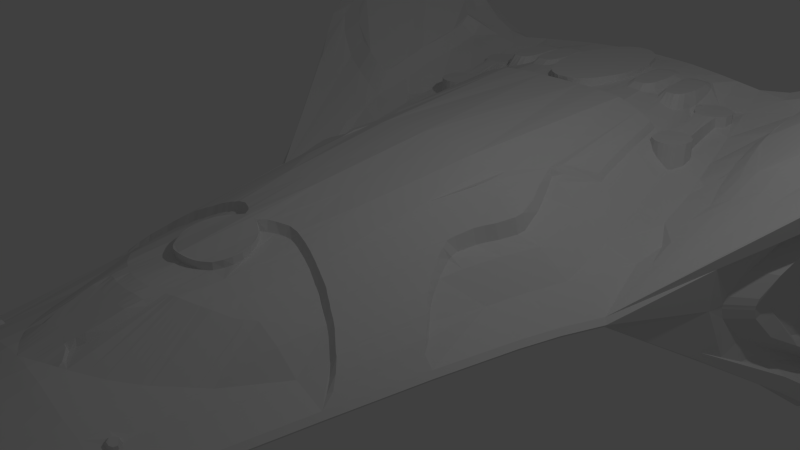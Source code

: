# Source: zephyr_top_down.blend  (saved by Blender 2.70.0; exported with 4.5.12 LTS)
import bpy
from mathutils import Matrix  # noqa: F401  (used for matrix-valued properties, if any)

bpy.ops.wm.read_factory_settings(use_empty=True)
scene = bpy.context.scene
scene.name = 'Scene'

# ---- collections
col_collection_1 = bpy.data.collections.new('Collection 1'); scene.collection.children.link(col_collection_1)

# ---- world
world_world = bpy.data.worlds.new('World'); scene.world = world_world
world_world.color = (0.05088, 0.05088, 0.05088)
world_world.use_sun_shadow = False
world_world.sun_shadow_jitter_overblur = 0.0
world_world.cycles.sampling_method = 'MANUAL'
world_world.cycles.sample_map_resolution = 256

# ---- cameras
cam_camera = bpy.data.cameras.new('Camera')
cam_camera.clip_end = 100.0
cam_camera.lens = 35.0
cam_camera.sensor_width = 32.0
cam_camera.sensor_height = 18.0
cam_camera.ortho_scale = 7.314
cam_camera.dof.focus_distance = 0.0
cam_camera.dof.aperture_fstop = 128.0

# ---- lights
light_lamp = bpy.data.lights.new('Lamp', 'POINT')
light_lamp.transmission_factor = 0.0
light_lamp.cutoff_distance = 30.0
light_lamp.energy = 100.0
light_lamp.shadow_buffer_clip_start = 1.001
light_lamp.shadow_soft_size = 0.1
light_lamp.shadow_maximum_resolution = 0.006
light_lamp.use_absolute_resolution = True
light_lamp.cycles.use_multiple_importance_sampling = False

# ---- meshes
me_cube = bpy.data.meshes.new('Cube')
me_cube.from_pydata([(-0.065, -10.25, -0.065), (-2.159, 1.584, -1.433), (0.0, 1.937, -1.522), (0.0, -10.25, -0.065), (-0.065, -10.25, 0.065), (-2.159, 1.584, 1.406), (0.0, 1.937, 1.495), (0.0, -10.25, 0.065), (-3.0, -3.219, 0.06619), (-3.0, -3.219, -0.06597), (0.0, -3.219, -1.33), (-1.22, -9.725, -0.06507), (0.0, -9.725, 0.3157), (-1.22, -9.725, 0.06509), (0.0, -9.725, -0.3356), (-1.401, -9.452, -0.06511), (0.0, -9.452, 0.393), (-1.401, -9.452, 0.06513), (0.0, -9.452, -0.4134), (-1.328, -9.589, -0.06509), (0.0, -9.589, 0.3586), (-1.328, -9.589, 0.06511), (0.0, -9.589, -0.3782), (-0.9229, -9.988, -0.06504), (0.0, -9.988, 0.2233), (-0.9229, -9.988, 0.06504), (0.0, -9.988, -0.2406), (-1.096, -9.856, -0.06505), (0.0, -9.856, 0.2752), (-1.096, -9.856, 0.06507), (0.0, -9.856, -0.2901), (-0.6892, -10.12, -0.06502), (0.0, -10.12, 0.157), (-0.6892, -10.12, 0.06502), (0.0, -10.12, -0.1801), (-0.5155, -10.18, -0.06501), (0.0, -10.18, 0.1185), (-0.5155, -10.18, 0.06501), (0.0, -10.18, -0.1339), (-0.3966, -10.22, -0.065), (0.0, -10.22, 0.0939), (-0.3966, -10.22, 0.06501), (0.0, -10.22, -0.1009), (-2.094, -6.526, -0.06551), (-2.094, -6.526, 0.06563), (0.0, -6.526, -0.9465), (-1.684, -8.49, -0.06524), (0.0, -8.49, 0.6064), (-1.684, -8.49, 0.0653), (0.0, -8.49, -0.6301), (-2.361, -5.31, -0.06568), (-2.361, -5.31, 0.06583), (0.0, -5.31, -1.104), (-2.624, -4.264, -0.06583), (-2.624, -4.264, 0.06601), (0.0, -4.264, -1.224), (-2.787, -3.742, -0.0659), (-2.787, -3.742, 0.0661), (0.0, -3.742, -1.275), (-4.582, 2.061, -2.665), (-4.656, 2.035, 2.643), (-2.159, 1.903, -1.257), (0.0, 2.268, -1.246), (-4.828, 2.276, -2.667), (-2.159, 1.903, 1.256), (0.0, 2.268, 1.26), (-4.837, 2.256, 2.637), (-2.159, 1.903, 1.095), (0.0, 2.268, 1.094), (-4.831, 2.252, 2.449), (-2.159, 1.903, -1.065), (0.0, 2.268, -1.065), (-2.947, 2.072, -1.07), (-0.065, -10.3, 0.002626), (-2.159, 1.903, 0.01496), (0.0, 2.268, 0.0142), (0.0, -10.3, 0.002626), (-3.05, -3.269, 0.002778), (-1.27, -9.775, 0.002637), (-1.451, -9.502, 0.002643), (-1.378, -9.639, 0.00264), (-0.9729, -10.04, 0.002631), (-1.146, -9.906, 0.002634), (-0.7392, -10.17, 0.002628), (-0.5655, -10.23, 0.002627), (-0.4466, -10.27, 0.002626), (-2.144, -6.576, 0.002706), (-1.734, -8.54, 0.002664), (-2.411, -5.36, 0.002733), (-2.674, -4.314, 0.002756), (-2.837, -3.792, 0.002767), (-3.511, 2.19, 0.01702), (0.0, 2.268, -0.831), (-3.53, 2.193, -0.844), (-2.159, 1.903, 0.2471), (0.0, 2.268, 0.2462), (-2.993, 2.084, 0.2528), (-2.159, 1.903, -0.6771), (-2.159, 1.903, -0.4464), (-2.159, 1.903, -0.2157), (-3.581, 2.205, -0.7657), (-3.624, 2.208, -0.6875), (-3.65, 2.208, -0.6092), (-3.671, 2.211, -0.5309), (-3.689, 2.214, -0.4526), (-3.68, 2.214, -0.3744), (-3.668, 2.208, -0.2961), (-3.651, 2.208, -0.2178), (-3.622, 2.202, -0.1395), (-3.575, 2.199, -0.06126), (-3.173, 2.125, 0.1742), (-3.353, 2.16, 0.0956), (-2.159, 1.903, -0.9091), (-3.438, 2.175, -0.9193), (-3.32, 2.149, -0.9946), (-1.766, 1.667, 1.436), (-1.766, 1.667, -1.449), (-0.05317, -10.25, 0.065), (-0.05317, -10.25, -0.065), (-2.454, -3.219, -0.3166), (-2.454, -3.219, 0.2962), (-0.9979, -9.725, -0.1207), (-0.9979, -9.725, 0.1125), (-1.146, -9.452, -0.1362), (-1.146, -9.452, 0.1273), (-1.086, -9.589, -0.1309), (-1.086, -9.589, 0.1202), (-0.7549, -9.988, -0.1035), (-0.7549, -9.988, 0.09548), (-0.8966, -9.856, -0.1095), (-0.8966, -9.856, 0.1047), (-0.5638, -10.12, -0.09759), (-0.5638, -10.12, 0.08333), (-0.4217, -10.18, -0.08126), (-0.4217, -10.18, 0.07552), (-0.3245, -10.22, -0.07154), (-0.3245, -10.22, 0.07068), (-1.713, -6.526, -0.2755), (-1.713, -6.526, 0.226), (-1.378, -8.49, -0.1978), (-1.378, -8.49, 0.1663), (-1.931, -5.31, -0.3078), (-2.147, -4.264, -0.315), (-2.147, -4.264, 0.2762), (-2.28, -3.742, -0.3173), (-2.28, -3.742, 0.2867), (-1.766, 1.996, -1.255), (-1.766, 1.996, 1.257), (-1.766, 1.996, 1.095), (-1.766, 1.996, -1.065), (-1.766, 1.996, 0.01482), (-0.05317, -10.3, 0.002626), (-1.766, 1.996, -0.8309), (-1.766, 1.996, 0.247), (-1.965, 1.947, -0.06206), (-2.043, 1.926, -0.139), (-2.096, 1.915, -0.2158), (-2.133, 1.907, -0.2927), (-2.139, 1.904, -0.3696), (-2.142, 1.904, -0.4465), (-2.137, 1.907, -0.5234), (-2.1, 1.914, -0.6003), (-2.049, 1.926, -0.6772), (-1.971, 1.946, -0.7541), (-2.159, 1.903, -1.161), (0.0, 2.268, -1.155), (-4.828, 2.274, -2.448), (-1.766, 1.996, -1.16), (-2.261, 1.0, 1.227), (0.0, 1.31, -1.498), (-2.261, 1.0, -1.267), (-4.767, 1.419, 2.672), (-4.767, 1.419, -2.658), (-4.983, 1.608, -2.669), (-4.983, 1.608, 2.677), (-4.983, 1.608, 2.458), (-4.213, 1.601, -1.309), (-3.915, 1.602, 0.04687), (-3.938, 1.6, 0.3959), (-3.919, 1.601, -0.2462), (-3.95, 1.599, -0.4931), (-4.012, 1.598, -0.7726), (-4.097, 1.601, -1.04), (-1.849, 1.057, -1.32), (-1.849, 1.057, 1.214), (-4.983, 1.606, -2.466), (-4.978, 0.1843, -2.271), (-4.978, 0.1843, 2.265), (-4.978, 0.1843, 1.968), (-2.028, -0.2043, -1.036), (-4.978, 0.1834, -1.983), (-2.479, -0.2441, 0.8849), (0.0, -0.02562, -1.449), (-2.479, -0.2441, -0.9128), (-4.716, 0.0513, 2.218), (-4.716, 0.0513, -2.205), (-4.845, -0.5908, -1.773), (-4.845, -0.5908, 1.751), (-4.845, -0.5908, 1.502), (-2.125, -0.8909, -0.8705), (-2.125, -0.8909, 0.7165), (-4.845, -0.5915, -1.508), (-2.598, -0.9216, 0.6984), (0.0, -0.7529, -1.422), (-2.598, -0.9216, -0.7199), (-4.645, -0.4841, 1.754), (-4.645, -0.4841, -1.777), (-4.347, -1.302, -1.256), (-4.34, -1.309, 1.238), (-4.34, -1.309, 0.9953), (-2.215, -1.527, -0.7167), (-2.215, -1.527, 0.5275), (-4.347, -1.302, -1.019), (-2.651, -1.544, 0.5256), (0.0, -1.427, -1.397), (-2.708, -1.55, -0.5411), (-4.255, -1.384, 1.198), (-4.261, -1.377, -1.2), (-1.472, 1.744, 1.451), (-1.177, 1.811, 1.464), (-0.8829, 1.866, 1.479), (-0.5886, 1.907, 1.483), (-0.2943, 1.934, 1.489), (-0.04431, -10.25, -0.065), (-0.03545, -10.25, -0.065), (-0.02659, -10.25, -0.065), (-0.01772, -10.25, -0.065), (-0.008862, -10.25, -0.065), (-2.045, -3.219, -0.7056), (-1.636, -3.219, -0.9576), (-1.227, -3.219, -1.169), (-0.818, -3.219, -1.278), (-0.409, -3.219, -1.34), (-0.8316, -9.725, -0.1869), (-0.6653, -9.725, -0.2328), (-0.499, -9.725, -0.2801), (-0.3326, -9.725, -0.3251), (-0.1663, -9.725, -0.3323), (-0.9548, -9.452, -0.2154), (-0.7638, -9.452, -0.2699), (-0.5729, -9.452, -0.3278), (-0.3819, -9.452, -0.3915), (-0.191, -9.452, -0.4117), (-0.9053, -9.589, -0.2006), (-0.7242, -9.589, -0.2504), (-0.5432, -9.589, -0.3053), (-0.3621, -9.589, -0.3684), (-0.1811, -9.589, -0.3753), (-0.6291, -9.988, -0.1461), (-0.5033, -9.988, -0.1723), (-0.3775, -9.988, -0.2059), (-0.2516, -9.988, -0.2246), (-0.1258, -9.988, -0.2354), (-0.7471, -9.856, -0.17), (-0.5977, -9.856, -0.2038), (-0.4483, -9.856, -0.2442), (-0.2989, -9.856, -0.2754), (-0.1494, -9.856, -0.2862), (-0.4698, -10.12, -0.1239), (-0.3758, -10.12, -0.1382), (-0.2819, -10.12, -0.1495), (-0.1879, -10.12, -0.1594), (-0.09396, -10.12, -0.1735), (-0.3514, -10.18, -0.09755), (-0.2811, -10.18, -0.1109), (-0.2108, -10.18, -0.1152), (-0.1406, -10.18, -0.1225), (-0.07028, -10.18, -0.1292), (-0.2704, -10.22, -0.08391), (-0.2163, -10.22, -0.08881), (-0.1622, -10.22, -0.09221), (-0.1082, -10.22, -0.09411), (-0.05408, -10.22, -0.09602), (-1.428, -6.526, -0.4621), (-1.142, -6.526, -0.6222), (-0.8566, -6.526, -0.7531), (-0.571, -6.526, -0.861), (-0.2855, -6.526, -0.9457), (-1.148, -8.49, -0.3101), (-0.9184, -8.49, -0.41), (-0.6888, -8.49, -0.5134), (-0.4592, -8.49, -0.5916), (-0.2296, -8.49, -0.6293), (-1.609, -5.31, -0.5812), (-1.287, -5.31, -0.7549), (-0.9656, -5.31, -0.9037), (-0.6437, -5.31, -1.025), (-0.3219, -5.31, -1.103), (-1.789, -4.264, -0.6676), (-1.431, -4.264, -0.8743), (-1.073, -4.264, -1.036), (-0.7155, -4.264, -1.141), (-0.3578, -4.264, -1.216), (-1.9, -3.742, -0.6849), (-1.52, -3.742, -0.8824), (-1.14, -3.742, -1.068), (-0.76, -3.742, -1.182), (-0.38, -3.742, -1.27), (-0.04431, -10.3, 0.002626), (-0.03545, -10.3, 0.002626), (-0.02659, -10.3, 0.002626), (-0.01772, -10.3, 0.002626), (-0.008862, -10.3, 0.002626), (-1.472, 1.744, -1.461), (-1.177, 1.811, -1.473), (-0.8829, 1.866, -1.485), (-0.5886, 1.907, -1.498), (-0.2943, 1.934, -1.51), (-0.04431, -10.25, 0.065), (-0.03545, -10.25, 0.065), (-0.02659, -10.25, 0.065), (-0.01772, -10.25, 0.065), (-0.008862, -10.25, 0.065), (-2.045, -3.219, 0.5881), (-0.8316, -9.725, 0.1728), (-0.6653, -9.725, 0.2085), (-0.499, -9.725, 0.2475), (-0.3326, -9.725, 0.2827), (-0.1663, -9.725, 0.3129), (-0.9548, -9.452, 0.1973), (-0.7638, -9.452, 0.2505), (-0.5729, -9.452, 0.2964), (-0.3819, -9.452, 0.3515), (-0.191, -9.452, 0.3903), (-0.9053, -9.589, 0.1808), (-0.7242, -9.589, 0.23), (-0.5432, -9.589, 0.2709), (-0.3621, -9.589, 0.3196), (-0.1811, -9.589, 0.3495), (-0.6291, -9.988, 0.1424), (-0.5033, -9.988, 0.1677), (-0.3775, -9.988, 0.1873), (-0.2516, -9.988, 0.2072), (-0.1258, -9.988, 0.2171), (-0.7471, -9.856, 0.1544), (-0.5977, -9.856, 0.1838), (-0.4483, -9.856, 0.2165), (-0.2989, -9.856, 0.2466), (-0.1494, -9.856, 0.2685), (-0.4698, -10.12, 0.1103), (-0.3758, -10.12, 0.1267), (-0.2819, -10.12, 0.135), (-0.1879, -10.12, 0.1486), (-0.09396, -10.12, 0.1519), (-0.3514, -10.18, 0.0834), (-0.2811, -10.18, 0.09127), (-0.2108, -10.18, 0.09915), (-0.1406, -10.18, 0.107), (-0.07028, -10.18, 0.1149), (-0.2704, -10.22, 0.07837), (-0.2163, -10.22, 0.0831), (-0.1622, -10.22, 0.08562), (-0.1082, -10.22, 0.08876), (-0.05408, -10.22, 0.09298), (-1.428, -6.526, 0.4777), (-1.142, -6.526, 0.639), (-0.8566, -6.526, 0.7897), (-0.571, -6.526, 0.8789), (-1.148, -8.467, 0.2779), (-0.9184, -8.49, 0.3843), (-0.6888, -8.49, 0.4718), (-0.4592, -8.49, 0.5549), (-0.2296, -8.49, 0.5965), (-1.789, -4.264, 0.5993), (-1.9, -3.742, 0.6005), (-1.472, 2.066, -1.253), (-1.177, 2.132, -1.252), (-0.8829, 2.19, -1.25), (-0.5886, 2.23, -1.249), (-0.2943, 2.259, -1.247), (-1.472, 2.066, 1.257), (-1.177, 2.132, 1.258), (-0.8829, 2.19, 1.258), (-0.5886, 2.23, 1.259), (-0.2943, 2.259, 1.259), (-1.472, 2.066, 1.095), (-1.177, 2.132, 1.095), (-0.8829, 2.19, 1.094), (-0.5886, 2.23, 1.094), (-0.2943, 2.259, 1.094), (-1.472, 2.066, -1.065), (-1.177, 2.132, -1.065), (-0.8829, 2.19, -1.065), (-0.5886, 2.23, -1.065), (-0.2943, 2.259, -1.065), (-1.472, 2.066, 0.01472), (-1.177, 2.132, 0.01462), (-0.8829, 2.19, 0.01451), (-0.5886, 2.23, 0.01441), (-0.2943, 2.259, 0.0143), (-1.472, 2.066, -0.831), (-1.177, 2.132, -0.831), (-0.8829, 2.19, -0.831), (-0.5886, 2.23, -0.831), (-0.2943, 2.259, -0.831), (-1.472, 2.066, 0.2468), (-1.177, 2.132, 0.2467), (-0.8829, 2.19, 0.2466), (-0.5886, 2.23, 0.2464), (-0.2943, 2.259, 0.2463), (-0.2943, 2.259, -1.156), (-0.5886, 2.23, -1.157), (-0.8829, 2.19, -1.158), (-1.177, 2.132, -1.159), (-1.472, 2.066, -1.159), (-1.541, 1.099, -1.413), (-1.233, 1.141, -1.451), (-0.9247, 1.183, -1.484), (-0.6165, 1.226, -1.492), (-0.3082, 1.268, -1.5), (-0.6165, 1.226, 1.494), (-1.546, 0.5738, 1.45), (-1.69, -0.1745, -1.186), (-1.352, -0.1448, -1.289), (-1.014, -0.115, -1.365), (-0.6759, -0.08519, -1.416), (-0.338, -0.05541, -1.449), (-0.338, -0.0531, 1.421), (-0.6759, -0.08519, 1.424), (-1.014, -0.115, 1.399), (-1.352, -0.1448, 1.273), (-1.69, -0.1745, 1.135), (-1.771, -0.8679, -1.075), (-1.417, -0.8449, -1.211), (-1.062, -0.8219, -1.307), (-0.7083, -0.7989, -1.384), (-0.3541, -0.7759, -1.423), (-1.771, -0.8679, 1.014), (-1.846, -1.511, -0.982), (-1.477, -1.494, -1.139), (-1.107, -1.477, -1.259), (-0.7383, -1.46, -1.348), (-0.3691, -1.444, -1.4), (-1.846, -1.511, 0.8406), (-4.178, 2.034, -2.46), (-3.774, 2.01, -2.07), (-3.37, 1.933, -1.811), (-2.966, 1.762, -1.633), (-2.563, 1.653, -1.491), (-4.178, 2.034, 2.457), (-3.774, 2.01, 2.048), (-3.37, 1.933, 1.76), (-2.966, 1.762, 1.582), (-2.563, 1.653, 1.443), (-2.603, 1.994, -1.344), (-3.048, 2.12, -1.516), (-3.493, 2.199, -1.724), (-3.938, 2.259, -2.012), (-4.383, 2.266, -2.432), (-2.603, 1.994, 1.333), (-3.048, 2.12, 1.495), (-3.493, 2.199, 1.695), (-3.938, 2.259, 2.005), (-4.383, 2.266, 2.437), (-2.603, 1.994, 1.163), (-3.048, 2.12, 1.313), (-3.493, 2.199, 1.503), (-3.938, 2.259, 1.803), (-4.383, 2.266, 2.224), (-2.29, 1.931, -1.066), (-2.421, 1.959, -1.067), (-2.553, 1.987, -1.068), (-2.684, 2.015, -1.068), (-2.816, 2.044, -1.069), (-2.298, 1.933, 0.2481), (-2.437, 1.963, 0.249), (-2.576, 1.993, 0.2499), (-2.715, 2.023, 0.2509), (-2.854, 2.053, 0.2518), (-2.603, 1.994, -1.228), (-3.048, 2.119, -1.379), (-3.493, 2.199, -1.566), (-3.938, 2.258, -1.834), (-4.383, 2.265, -2.234), (-2.679, 1.07, -1.407), (-3.096, 1.14, -1.615), (-3.514, 1.21, -1.836), (-3.932, 1.279, -2.077), (-4.35, 1.349, -2.355), (-2.982, 1.117, 1.38), (-2.87, -0.1948, -1.183), (-3.261, -0.1456, -1.435), (-3.653, -0.09638, -1.65), (-4.058, -0.01098, -1.886), (-4.435, 0.002074, -2.084), (-2.895, -0.1921, 1.137), (-2.953, -0.8836, -0.9242), (-3.308, -0.8456, -1.241), (-3.663, -0.8076, -1.475), (-4.018, -0.7696, -1.625), (-4.373, -0.7315, -1.752), (-2.953, -0.8836, 0.8843), (-4.373, -0.7315, 1.526), (-2.963, -1.522, -0.7585), (-3.219, -1.494, -0.8652), (-3.475, -1.467, -1.0), (-3.731, -1.439, -1.122), (-3.987, -1.411, -1.188), (-2.963, -1.522, 0.6607), (-3.219, -1.494, 0.7899), (-3.475, -1.467, 0.8942), (-3.731, -1.439, 0.9798), (-3.987, -1.411, 1.085), (-3.401, 2.111, 0.472), (-3.664, 2.138, 0.7258), (-4.004, 2.166, 1.127), (-4.216, 2.193, 1.4), (-4.442, 2.221, 1.736), (-4.726, 2.248, 2.155), (-4.713, 1.599, 2.265), (-4.016, 1.597, 0.7766), (-4.629, 0.1807, 1.835), (-4.456, -0.5831, 1.405), (-4.217, -0.5795, 1.234), (-4.173, -1.311, 0.9484), (-4.036, -1.313, 0.7806), (-4.552, 2.234, -2.151), (-4.186, 2.193, -1.792), (-3.783, 2.153, -1.472), (-3.433, 2.112, -1.26), (-4.847, 1.605, -2.24), (-4.593, 0.1825, -1.643), (-4.826, 0.1829, -1.848), (-4.316, -0.5926, -1.133), (-4.477, -0.5874, -1.256), (-4.698, -0.5901, -1.416), (-4.107, -1.299, -0.7303), (-4.174, -1.303, -0.8665), (-4.266, -1.303, -0.9637), (-3.691, -2.202, -0.6749), (-3.705, -2.206, 0.6847), (-3.705, -2.206, 0.5536), (-3.698, -2.201, 0.005403), (-2.327, -2.322, -0.5288), (-2.327, -2.322, 0.4189), (-3.691, -2.203, -0.5654), (-2.793, -2.334, 0.3098), (0.0, -2.269, -1.365), (-2.845, -2.334, -0.3179), (-3.66, -2.246, 0.6662), (-3.66, -2.242, -0.6675), (-1.939, -2.313, -0.8522), (-1.552, -2.304, -1.054), (-1.164, -2.295, -1.217), (-0.7758, -2.286, -1.315), (-0.3879, -2.278, -1.371), (-1.552, -2.304, 0.9759), (-1.939, -2.313, 0.722), (-2.981, -2.319, -0.4332), (-3.117, -2.304, -0.4898), (-3.253, -2.29, -0.5615), (-3.388, -2.275, -0.6258), (-3.524, -2.26, -0.6608), (-2.981, -2.319, 0.3814), (-3.117, -2.304, 0.45), (-3.253, -2.29, 0.5053), (-3.388, -2.275, 0.5506), (-3.524, -2.26, 0.6065), (-2.21, 1.292, 1.317), (-4.697, 1.762, 2.658), (-4.931, 1.954, 2.657), (-4.929, 1.951, 2.454), (-3.68, 1.922, 0.4367), (-1.808, 1.362, 1.325), (-0.6025, 1.566, 1.488), (-0.9038, 1.525, 1.479), (-1.205, 1.476, 1.445), (-1.506, 1.421, 1.411), (-2.621, 1.361, 1.412), (-3.013, 1.335, 1.552), (-3.778, 1.845, 0.6722), (-3.887, 1.87, 0.9163), (-4.11, 1.884, 1.264), (-4.304, 1.895, 1.566), (-4.507, 1.91, 1.89), (-4.72, 1.924, 2.21), (-4.941, -0.2154, -2.022), (-4.941, -0.2141, 2.008), (-4.941, -0.2141, 1.735), (-2.076, -0.5476, -0.9534), (-4.941, -0.2162, -1.746), (-2.538, -0.5829, 0.7916), (0.0, -0.4041, -1.435), (-2.538, -0.5829, -0.8164), (0.0, -0.3893, 1.412), (-4.681, -0.2164, 1.986), (-4.681, -0.2164, -1.991), (-1.73, -0.5212, -1.131), (-1.386, -0.5091, -1.248), (-1.039, -0.4829, -1.335), (-0.6928, -0.4566, -1.4), (-0.3464, -0.4304, -1.436), (-1.73, -0.5212, 1.074), (-2.911, -0.5392, 1.01), (-2.911, -0.5392, -1.054), (-3.284, -0.4956, -1.338), (-3.658, -0.452, -1.562), (-4.038, -0.3903, -1.755), (-4.404, -0.3647, -1.918), (-4.543, -0.2012, 1.62), (-4.535, -0.2025, -1.41), (-4.762, -0.2036, -1.632), (-5.025, 0.896, -2.47), (-5.024, 0.896, 2.471), (-5.024, 0.896, 2.213), (-1.939, 0.4261, -1.178), (-5.025, 0.8949, -2.225), (-2.37, 0.3781, 1.056), (0.0, 0.6422, -1.473), (-2.37, 0.3781, -1.09), (-4.742, 0.7352, 2.445), (-4.742, 0.7352, -2.432), (-1.616, 0.4621, -1.299), (-1.292, 0.4981, -1.37), (-0.9693, 0.5342, -1.425), (-0.6462, 0.5702, -1.454), (-0.3231, 0.6062, -1.475), (-0.6462, 0.5702, 1.459), (-1.599, 0.4767, 1.261), (-2.907, 0.4569, 1.258), (-2.774, 0.4376, -1.295), (-3.179, 0.4971, -1.525), (-3.583, 0.5566, -1.743), (-3.995, 0.6342, -1.981), (-4.392, 0.6757, -2.22), (-4.671, 0.89, 2.05), (-4.836, 0.8941, -2.022), (0.0, 1.623, -1.51), (-2.21, 1.292, -1.35), (-4.675, 1.74, -2.662), (-4.932, 1.95, -2.668), (-3.72, 1.903, -1.271), (-1.808, 1.362, -1.385), (-4.932, 1.949, -2.457), (-1.506, 1.421, -1.437), (-1.205, 1.476, -1.462), (-0.9038, 1.525, -1.485), (-0.6025, 1.566, -1.495), (-0.3013, 1.601, -1.505), (-2.621, 1.361, -1.449), (-3.031, 1.451, -1.624), (-3.442, 1.571, -1.823), (-3.853, 1.645, -2.073), (-4.264, 1.692, -2.407), (-4.699, 1.92, -2.217), (-4.412, 1.898, -1.89), (-4.13, 1.878, -1.612), (-3.892, 1.857, -1.405), (-3.844, 1.982, -0.6909), (-3.83, 1.987, -0.2684), (-3.836, 1.982, -0.4338), (-3.845, 1.977, -0.512), (-3.841, 1.979, -0.4729), (-3.777, 1.968, -1.082), (-3.831, 1.982, -0.3518), (-3.844, 1.973, -0.73), (-3.728, 1.926, -1.152), (-3.815, 1.987, -0.1736), (-3.81, 1.981, -0.9797), (-3.853, 1.984, -0.7692), (-3.831, 1.985, -0.8776), (-3.661, 1.951, 0.1361), (-3.686, 1.964, 0.02657), (-3.757, 1.986, -0.09314), (-3.663, 1.932, 0.2636), (0.0, -7.199, 0.9241), (-0.2688, -7.143, 0.8954), (-0.5419, -7.03, 0.8574), (-0.8281, -6.852, 0.7686), (-1.114, -6.752, 0.5952), (-1.335, -7.211, 0.2779), (-0.2305, -8.372, 0.6015), (-0.474, -8.221, 0.56), (-0.7305, -8.004, 0.4769), (-1.009, -7.691, 0.3883), (0.0, -8.477, 0.6118), (-1.463, -2.302, 1.018), (-1.174, 0.5091, 1.369), (-1.066, -6.654, 0.6555), (-0.9529, -7.765, 0.4085), (-0.1031, -9.179, 0.4608), (-0.1344, -7.184, 0.917), (-0.1152, -8.429, 0.6066), (-0.3624, -6.526, 0.9036), (-0.4052, 1.62, 1.481), (-0.4384, -7.077, 0.8704), (-0.3817, -8.278, 0.5757), (-0.5689, 0.5788, 1.456), (-0.4948, -7.05, 0.8679), (-0.3997, -8.267, 0.5726), (-0.5429, 1.237, 1.49), (-0.2408, -8.088, 0.6959), (0.0, -8.018, 0.7189), (-0.1129, -8.033, 0.7146), (-0.3835, -8.207, 0.5854), (-0.2464, -7.899, 0.7488), (-0.252, -7.71, 0.799), (-0.2576, -7.521, 0.8492), (-0.2632, -7.332, 0.8914), (0.0, -7.843, 0.7631), (0.0, -7.682, 0.8078), (0.0, -7.521, 0.8535), (0.0, -7.36, 0.8996), (-0.1172, -7.863, 0.7579), (-0.1215, -7.693, 0.8044), (-0.1258, -7.523, 0.8523), (-0.1301, -7.354, 0.8968), (-0.3873, -7.097, 0.8768), (-0.3362, -8.307, 0.5835), (-0.3372, -8.152, 0.5931), (-0.3143, -7.933, 0.6469), (-0.3512, -7.725, 0.7037), (-0.373, -7.517, 0.7606), (-0.3858, -7.308, 0.8174), (-0.2436, -7.994, 0.721), (-0.682, -6.943, 0.8139), (0.0, -7.936, 0.7378), (-0.115, -7.948, 0.7354), (-0.2817, -8.024, 0.6259), (0.0, -9.291, 0.447), (-0.1035, -9.222, 0.4452), (0.0, -9.061, 0.476), (-0.1021, -9.139, 0.4737), (-0.0672, -7.191, 0.9213), (-0.05762, -8.453, 0.6092), (-0.05643, -8.018, 0.7174), (-0.05858, -7.853, 0.7604), (-0.06074, -7.688, 0.8059), (-0.06289, -7.522, 0.8527), (-0.06504, -7.357, 0.8996), (-0.0575, -7.936, 0.7375), (-0.05068, -9.285, 0.4461), (-0.05207, -9.078, 0.4748), (-0.3424, -7.114, 0.8825), (-0.2961, -8.332, 0.5903), (-0.282, -8.097, 0.613), (-0.2885, -7.92, 0.7421), (-0.3136, -7.719, 0.7968), (-0.3292, -7.518, 0.8514), (-0.3393, -7.317, 0.8758), (-0.2625, -8.008, 0.7175), (-0.3781, -5.988, 0.9881), (-0.4288, -6.092, 0.9669), (-0.4616, -6.21, 0.9468), (-0.1531, -5.801, 1.025), (-0.2994, -5.888, 1.008), (0.0, -6.707, 0.941), (-0.2769, -6.604, 0.9074), (-0.1406, -6.671, 0.9242), (-0.07032, -6.695, 0.9326), (-0.3212, -6.564, 0.9034), (-0.4511, -6.331, 0.9298), (-0.4142, -6.419, 0.9116), (-1.182, -8.213, 0.2779), (-1.621, 1.088, 1.331), (-1.794, -0.1398, 1.069), (-1.749, -1.506, 0.9063), (-1.791, 0.4533, 1.11), (-1.257, -8.266, 0.2501), (-1.37, -8.28, 0.1798), (-1.423, -8.225, 0.1665), (-1.256, -8.217, 0.2505), (-1.381, -8.225, 0.1799), (-1.331, -8.316, 0.203), (-1.282, -8.316, 0.2263), (-1.306, -8.167, 0.2266), (-1.355, -8.167, 0.2032), (-0.6291, -5.635, 0.949), (-0.3031, -5.687, 1.011), (-1.796, -6.168, 0.2843), (-0.4158, -5.632, 0.9952), (-0.5747, -5.624, 0.9636), (-0.504, -5.614, 0.981), (-1.16, -5.795, 0.7073), (-1.509, -5.966, 0.5092), (-1.225, -5.817, 0.6726), (-0.9226, -5.707, 0.8253), (-0.353, -5.657, 1.003), (-1.587, -6.013, 0.4415), (-1.761, -6.146, 0.3047), (-1.642, -6.053, 0.4034), (-1.702, -6.099, 0.3536), (-2.012, -4.999, 0.339), (-1.739, -4.576, 0.5829), (-1.798, -4.71, 0.5356), (-1.979, -4.963, 0.3676), (-1.852, -4.797, 0.4762), (-1.909, -4.883, 0.427), (-1.804, -3.219, 0.7098), (-1.619, -4.264, 0.6902), (-1.676, -3.742, 0.7014), (-1.678, -0.8619, 1.051), (-1.64, -0.5143, 1.111), (-1.227, -6.978, 0.4375), (-1.273, -7.077, 0.3721), (-1.18, -7.441, 0.332), (-1.249, -7.339, 0.3092), (-1.376, -5.895, 0.5918), (-1.437, -5.927, 0.5548), (-1.621, -4.307, 0.6703), (-1.676, -4.437, 0.6288), (-2.178, -0.2176, 0.8832), (-2.136, -0.5507, 0.7968), (-2.082, 0.4101, 1.051), (-1.899, -6.268, 0.2072), (-1.998, -6.386, 0.1379), (-2.134, -5.132, 0.2561), (-2.233, -5.238, 0.1772), (-1.592, -4.134, 0.693), (-1.631, -3.872, 0.6986), (-1.807, -3.349, 0.7077), (-1.736, -3.606, 0.7035), (-1.577, -2.581, 0.8621), (-0.7286, -6.914, 0.7994), (-0.6413, -8.079, 0.5057), (-0.8644, -5.692, 0.8542), (-4.023, -1.758, 0.9614), (-4.023, -1.758, 0.7745), (-2.864, -1.926, 0.4177), (-3.957, -1.815, 0.932), (-1.536, -2.166, 1.034), (-2.972, -1.92, 0.5211), (-3.168, -1.899, 0.6199), (-3.364, -1.878, 0.6997), (-3.56, -1.857, 0.7652), (-3.756, -1.836, 0.8458), (-1.779, -1.677, 0.8473), (0.0, -0.2317, 1.417), (-0.3419, -0.2323, 1.417), (-0.6831, -0.2318, 1.412), (-1.023, -0.2355, 1.38), (-1.36, -0.2308, 1.258), (-1.7, -0.2562, 1.123), (-2.897, -0.2566, 1.113), (-1.609, -0.2319, 1.159), (-2.202, -0.2802, 0.867), (-0.91, 1.377, 1.479), (-1.22, 1.317, 1.442), (-1.512, 1.373, 1.405), (-1.188, 1.229, 1.45), (-0.4208, 1.584, 1.482), (-1.59, 1.25, 1.38), (-1.3, 1.383, 1.423), (-1.465, 1.39, 1.415), (-0.8019, 1.37, 1.482), (-0.8931, -6.798, 0.7377), (-0.7912, -7.939, 0.4582), (-0.9878, -5.731, 0.7924), (-0.9767, 1.373, 1.471), (-1.091, -5.77, 0.7376), (-1.16, 1.147, 1.442), (-1.105, 0.52, 1.403), (-0.9986, -6.71, 0.6876), (-0.8896, -7.833, 0.4279), (-1.044, -5.752, 0.766), (-1.049, 1.297, 1.464), (-1.102, 1.158, 1.458), (-0.9496, -6.751, 0.7109), (-0.8439, -7.882, 0.442), (-0.6353, -6.972, 0.8284), (-0.5576, -8.15, 0.5329), (-0.7347, -5.658, 0.9094), (-0.7243, 1.319, 1.486), (-0.979, 0.3027, 1.428), (-1.312, 0.3143, 1.329), (-2.893, 0.2959, 1.226), (-4.735, 0.5551, 2.385), (-1.233, 0.366, 1.352), (-0.5364, 0.4106, 1.446), (-1.48, 0.3108, 1.273), (-1.553, 0.3697, 1.25), (-2.074, 0.192, 0.9813), (-0.8737, 0.3, 1.436), (-1.019, 0.3268, 1.407), (-1.072, 0.4124, 1.389), (-0.7774, 0.3029, 1.443), (-1.861, 0.9648, 1.131), (-4.755, 1.077, 2.559), (-2.936, 0.7924, 1.319), (-1.147, 0.8306, 1.404), (-0.5809, 0.9041, 1.473), (-1.645, 0.7704, 1.266), (-1.79, 0.9277, 1.152), (-1.684, 0.6836, 1.228), (-1.719, 0.8559, 1.19), (-1.997, 0.9745, 1.134), (-2.15, 0.8861, 1.138), (-1.128, 0.835, 1.43), (-0.6807, 1.22, 1.491), (-0.6563, 0.5668, 1.456), (-0.5886, -7.001, 0.8429), (-0.5158, -8.185, 0.5464), (-0.6795, -5.643, 0.9253), (-0.7167, 1.316, 1.487), (-0.7107, 0.3778, 1.446), (-0.6393, 0.8967, 1.473), (-1.158, 0.6706, 1.386), (-0.5822, 0.7407, 1.465), (-1.624, 0.6166, 1.233), (-1.782, 0.5036, 1.165), (-2.096, 0.4969, 1.093), (-2.191, 0.618, 1.096), (-1.116, 0.6775, 1.417), (-4.748, 0.9062, 2.502), (-2.913, 0.6288, 1.289), (-0.6478, 0.7317, 1.464), (-1.152, 0.7506, 1.395), (-0.5843, 0.8221, 1.469), (-1.634, 0.6935, 1.249), (-1.711, 0.5863, 1.21), (-2.21, 0.7445, 1.117), (-1.122, 0.7562, 1.424), (-5.009, 1.163, 2.548), (-2.918, 0.7079, 1.304), (-0.6436, 0.8142, 1.469), (-2.893, -0.09937, 1.153), (-4.72, 0.1426, 2.248), (-0.3728, 0.004078, 1.425), (-0.3864, 0.02845, 1.426), (-0.3659, -0.006773, 1.424), (-0.3536, -0.02449, 1.424), (-2.096, -0.1363, 0.9055), (-2.886, 0.09138, 1.19), (-1.821, 0.2031, 1.078), (-1.313, -7.159, 0.3162), (-1.31, -7.251, 0.2894), (-1.487, -5.954, 0.5224), (-1.715, -4.536, 0.6004), (-1.744, -0.8662, 1.025), (-1.498, 1.378, 1.408), (-2.923, -0.6329, 0.9761), (-2.082, -0.5874, 0.7769), (-2.721, -0.7602, 0.7663), (-4.671, -0.2892, 1.923), (-1.827, -0.596, 0.9855), (-2.044, -0.6047, 0.8104), (-1.907, -0.6234, 0.9272), (-1.977, -0.6226, 0.8688), (-2.202, -0.4314, 0.8286), (-4.694, -0.1178, 2.071), (-2.896, -0.4124, 1.057), (0.0, -0.2185, 1.418), (-0.166, -0.1968, 1.417), (-0.08551, -0.2229, 1.418), (-0.2016, -7.163, 0.9084), (-0.1729, -8.401, 0.604), (-0.1768, -8.06, 0.7067), (-0.1818, -7.881, 0.7514), (-0.1867, -7.702, 0.8029), (-0.1917, -7.522, 0.8486), (-0.1966, -7.343, 0.9029), (-0.1793, -7.971, 0.7287), (-0.2451, -5.842, 1.016), (-0.2088, -6.638, 0.9158), (-0.2299, -5.735, 1.019), (-0.2563, -0.1371, 1.417), (-2.207, 1.31, 1.322), (0.0, 1.916, 1.494), (-4.659, 2.017, 2.644), (-0.2978, 1.766, 1.484), (-2.617, 1.38, 1.414), (-3.132, 1.442, 1.554), (-3.421, 1.654, 1.735), (-3.804, 1.84, 2.023), (-4.197, 1.969, 2.456), (-0.1464, 1.888, 1.491), (-0.3598, 1.691, 1.481), (-0.07369, 1.915, 1.493), (-0.3337, 1.722, 1.484), (-0.2221, 1.839, 1.49), (-1.171, -6.864, 0.5164), (-1.094, -7.566, 0.3602), (-1.297, -5.856, 0.6268), (-1.689, -2.837, 0.7948), (-1.26, 1.35, 1.432), (-1.396, 0.3125, 1.301), (-0.7631, 1.345, 1.484), (-0.5995, -8.115, 0.5193), (-0.8016, -5.673, 0.8808), (-0.8256, 0.3014, 1.439), (-4.593, -0.95, 1.495), (-4.593, -0.95, 1.249), (-2.544, -1.225, 0.612), (-3.031, -1.198, 0.7725), (-3.263, -1.17, 0.9295), (-3.569, -1.103, 1.089), (-3.939, -0.9706, 1.232), (-3.823, -1.226, 1.104), (-4.063, -1.284, 1.177), (-4.284, -1.318, 1.245), (-1.484, -9.17, -0.06515), (-1.484, -9.17, 0.06518), (0.0, -9.17, -0.4769), (-1.534, -9.22, 0.002649), (-1.214, -9.17, -0.1543), (-1.011, -9.17, -0.2431), (-0.8091, -9.17, -0.311), (-0.6069, -9.17, -0.3822), (-0.4046, -9.17, -0.4502), (-0.2023, -9.17, -0.4755), (-0.8088, -9.172, 0.2894), (-0.103, -9.175, 0.4621), (-0.2021, -9.175, 0.4498), (-0.6065, -9.173, 0.3473), (-1.011, -9.172, 0.2209), (-1.213, -9.171, 0.1387), (-0.4043, -9.174, 0.4103), (-2.012, -0.1002, 1.141), (-1.73, -0.5212, 1.141), (-2.012, 0.4573, 1.25), (-1.794, -0.1398, 1.141), (-1.791, 0.4533, 1.246), (-1.934, 0.4433, 1.25), (-1.941, -0.08955, 1.141), (-1.861, 0.4572, 1.25), (-2.178, -0.2176, 1.141), (-2.136, -0.5507, 1.141), (-2.082, 0.4101, 1.227), (-1.7, -0.2562, 1.141), (-1.859, -0.1147, 1.141), (-2.202, -0.2802, 1.141), (-2.074, 0.192, 1.188), (-1.861, 0.9648, 1.25), (-1.79, 0.9277, 1.25), (-1.684, 0.6836, 1.25), (-1.719, 0.8559, 1.25), (-1.997, 0.9745, 1.25), (-2.15, 0.8861, 1.25), (-1.782, 0.5036, 1.25), (-2.096, 0.4969, 1.25), (-2.191, 0.618, 1.25), (-1.711, 0.5863, 1.25), (-2.21, 0.7445, 1.25), (-2.096, -0.1363, 1.141), (-1.821, 0.2031, 1.197), (-2.082, -0.5874, 1.141), (-1.827, -0.596, 1.141), (-2.044, -0.6047, 1.141), (-1.907, -0.6234, 1.141), (-1.977, -0.6226, 1.141), (-2.202, -0.4314, 1.141), (-1.228, 0.5981, 1.45), (-1.563, 1.032, 1.45), (-1.262, 1.204, 1.45), (-1.481, 1.246, 1.45), (-1.238, 1.138, 1.45), (-1.539, 1.153, 1.45), (-1.322, 1.254, 1.45), (-1.446, 1.259, 1.45), (-1.217, 1.076, 1.45), (-1.331, 0.4519, 1.45), (-1.272, 0.4907, 1.45), (-1.457, 0.4494, 1.45), (-1.511, 0.4935, 1.45), (-1.207, 0.8392, 1.45), (-1.581, 0.794, 1.45), (-1.215, 0.7192, 1.45), (-1.565, 0.6787, 1.45), (-1.211, 0.7792, 1.45), (-1.573, 0.7364, 1.45), (-1.471, 1.25, 1.45), (-1.292, 1.229, 1.45), (-1.394, 0.4507, 1.45), (-0.9017, 1.24, 1.5), (-0.8206, 1.235, 1.5), (-0.9517, 1.237, 1.5), (-1.048, 0.5972, 1.5), (-1.006, 1.18, 1.5), (-1.046, 1.076, 1.5), (-0.7624, 1.197, 1.5), (-0.9534, 0.4343, 1.5), (-0.8744, 0.4323, 1.5), (-0.9831, 0.4523, 1.5), (-1.023, 0.5165, 1.5), (-0.8022, 0.4344, 1.5), (-1.065, 0.8335, 1.5), (-0.7297, 1.123, 1.5), (-0.7114, 0.6324, 1.5), (-0.7567, 1.194, 1.5), (-0.7522, 0.4906, 1.5), (-0.6987, 0.8798, 1.5), (-1.056, 0.7154, 1.5), (-0.705, 0.7561, 1.5), (-1.061, 0.7744, 1.5), (-0.7019, 0.8179, 1.5), (-0.7915, 1.216, 1.5), (-0.8383, 0.4333, 1.5), (-0.337, -0.0555, 1.55), (-0.4042, 1.617, 1.55), (-0.5679, 0.5764, 1.55), (-0.542, 1.235, 1.55), (-0.4198, 1.582, 1.55), (-0.5355, 0.4082, 1.55), (-0.58, 0.9017, 1.55), (-0.5812, 0.7383, 1.55), (-0.5834, 0.8197, 1.55), (-0.3719, 0.001676, 1.55), (-0.3854, 0.02604, 1.55), (-0.3649, -0.009175, 1.55), (-0.3526, -0.02689, 1.547), (0.0009534, -0.2209, 1.55), (-0.1651, -0.1992, 1.55), (-0.08456, -0.2253, 1.55), (-0.2553, -0.1395, 1.55), (0.0009534, 1.914, 1.55), (-0.2969, 1.763, 1.55), (-0.1454, 1.886, 1.55), (-0.3588, 1.688, 1.55), (-0.07274, 1.913, 1.55), (-0.3328, 1.72, 1.547), (-0.2211, 1.836, 1.55), (-4.575, 1.219, 2.607), (-4.534, 0.1243, 2.243), (-4.477, -0.304, 1.872), (-3.146, 0.9768, 1.573), (-3.077, -0.07039, 1.378), (-3.123, -0.6236, 1.176), (-4.259, -0.502, 1.69), (-4.518, 1.493, 2.595), (-3.171, 1.151, 1.711), (-4.505, -0.08983, 2.058), (-3.09, -0.3481, 1.277), (-4.554, 0.6714, 2.425), (-3.086, 0.4488, 1.476), (-3.078, -0.122, 1.359), (-3.075, 0.32, 1.45), (-4.549, 0.5274, 2.377), (-4.564, 0.945, 2.516), (-3.11, 0.7172, 1.524), (-4.559, 0.8082, 2.471), (-3.091, 0.5863, 1.5), (-3.095, 0.6496, 1.512), (-3.075, 0.003785, 1.391), (-4.537, 0.1974, 2.268), (-3.07, 0.1564, 1.421), (-3.099, -0.4231, 1.25), (-4.498, -0.1481, 2.007), (-4.516, -0.01099, 2.126), (-3.078, -0.2467, 1.315), (-4.488, 1.697, 2.584), (-3.266, 1.237, 1.712), (-3.497, 1.407, 1.857), (-3.804, 1.555, 2.087), (-4.118, 1.659, 2.433), (-3.186, -0.8755, 1.087), (-3.371, -0.8527, 1.213), (-3.616, -0.7988, 1.34), (-3.912, -0.6932, 1.455), (-1.077, -4.134, 1.127), (-0.6832, -4.735, 1.175), (-1.36, -0.2808, 1.358), (0.0, -0.2817, 1.517), (-0.3419, -0.2823, 1.517), (-0.6831, -0.2818, 1.512), (-1.023, -0.2855, 1.48), (-1.413, -2.302, 1.118), (-1.699, -1.506, 1.006), (0.0, -4.735, 1.264), (-0.3416, -4.735, 1.22), (-1.025, -4.735, 1.04), (-1.628, -0.8619, 1.151), (-1.59, -0.5143, 1.211), (0.0, -3.092, 1.434), (-0.4062, -3.093, 1.394), (-0.8124, -3.094, 1.341), (-1.201, -2.872, 1.181), (-1.08, -3.094, 1.237), (-1.486, -2.116, 1.134), (-1.729, -1.677, 0.9473), (-1.559, -0.2819, 1.259), (-1.082, -4.735, 1.003), (-0.3624, -6.526, 0.9985), (-0.3866, -5.986, 1.081), (-0.03802, -5.776, 1.156), (-0.4345, -6.087, 1.062), (-0.4616, -6.21, 1.04), (-0.1029, -5.781, 1.146), (-0.2994, -5.888, 1.098), (0.0, -5.771, 1.155), (0.0, -6.707, 1.041), (-0.2769, -6.604, 1.004), (-0.1421, -6.681, 1.024), (-0.06891, -6.698, 1.033), (-0.3212, -6.564, 0.9983), (-0.4511, -6.331, 1.026), (-0.4213, -6.426, 1.012), (-0.2451, -5.842, 1.105), (-0.213, -6.649, 1.012), (-0.1031, -9.179, 0.5108), (0.0, -9.291, 0.497), (-0.1035, -9.222, 0.4952), (0.0, -9.061, 0.526), (-0.1021, -9.139, 0.5237), (-0.05068, -9.285, 0.4961), (-0.05207, -9.078, 0.5248), (-0.103, -9.175, 0.5121), (-1.295, -8.263, 0.2845), (-1.381, -8.275, 0.2322), (-1.294, -8.228, 0.2848), (-1.389, -8.233, 0.2323), (-1.352, -8.302, 0.2496), (-1.315, -8.302, 0.2671), (-1.333, -8.19, 0.2673), (-1.37, -8.19, 0.2498), (-1.415, -3.264, 1.051), (-1.227, -3.219, 1.17), (-1.272, -5.767, 0.7726), (-0.6748, -5.585, 1.039), (-0.2592, -5.637, 1.124), (-1.838, -6.118, 0.3661), (-0.4242, -5.567, 1.104), (-0.6192, -5.574, 1.054), (-0.5525, -5.564, 1.078), (-1.21, -5.745, 0.8034), (-1.553, -5.916, 0.5855), (-0.9657, -5.657, 0.9145), (-0.34, -5.602, 1.115), (-1.632, -5.963, 0.5269), (-1.801, -6.096, 0.3936), (-1.682, -6.003, 0.4872), (-1.741, -6.049, 0.4407), (-2.028, -5.049, 0.4068), (-1.699, -4.626, 0.6912), (-1.776, -4.76, 0.6232), (-1.987, -5.013, 0.4468), (-1.84, -4.847, 0.5748), (-1.906, -4.933, 0.5145), (-1.754, -3.219, 0.9201), (-1.539, -4.264, 0.8618), (-1.626, -3.742, 0.8967), (-1.417, -5.845, 0.6812), (-1.47, -5.877, 0.6422), (-1.577, -4.357, 0.8253), (-1.623, -4.487, 0.767), (-1.941, -6.218, 0.2672), (-2.035, -6.336, 0.1605), (-2.145, -5.182, 0.2941), (-2.234, -5.288, 0.187), (-1.542, -4.134, 0.8724), (-1.581, -3.872, 0.8905), (-1.184, -3.48, 1.147), (-1.757, -3.349, 0.913), (-1.686, -3.606, 0.8988), (-1.527, -2.631, 1.022), (-0.9095, -5.642, 0.9422), (-1.029, -5.681, 0.8856), (-1.14, -5.72, 0.8346), (-1.091, -5.702, 0.8601), (-0.7827, -5.608, 0.9986), (-0.727, -5.593, 1.019), (-1.527, -5.904, 0.6025), (-1.677, -4.586, 0.7134), (-0.1828, -5.685, 1.138), (-1.339, -5.806, 0.7261), (-1.639, -2.887, 0.945), (-0.8467, -5.623, 0.9722), (-0.3371, -8.169, 0.6387), (-0.1131, -8.077, 0.7024), (-0.2396, -8.12, 0.6853), (-0.1764, -8.099, 0.6952), (-0.2836, -8.124, 0.6688), (-0.3833, -8.215, 0.6092), (0.0, -8.07, 0.7069), (-0.05656, -8.067, 0.7052), (0.0, -0.25, -0.0609), (-1.132e-07, -0.25, -0.7559), (-0.06779, 2.109, -0.7782), (-0.06779, -0.25, -0.7492), (-0.133, 1.951, -0.7253), (-0.133, -0.25, -0.7294), (-0.1931, 1.792, -0.6725), (-0.1931, -0.25, -0.6973), (-0.2457, 1.634, -0.6197), (-0.2457, -0.25, -0.6541), (-0.2889, 1.475, -0.5669), (-0.2889, -0.25, -0.6015), (-0.321, 1.317, -0.514), (-0.321, -0.25, -0.5414), (-0.3408, 1.158, -0.4612), (-0.3408, -0.25, -0.4762), (-0.3475, 1.0, -0.4084), (-0.3475, -0.25, -0.4084), (-0.3408, 1.158, -0.3307), (-0.3408, -0.25, -0.3406), (-0.321, 1.317, -0.2815), (-0.321, -0.25, -0.2754), (-0.2889, 1.475, -0.2322), (-0.2889, -0.25, -0.2153), (-0.2457, 1.634, -0.1829), (-0.2457, -0.25, -0.1627), (-0.1931, 1.792, -0.1336), (-0.1931, -0.25, -0.1195), (-0.133, 1.951, -0.08435), (-0.133, -0.25, -0.08735), (-0.06779, 2.109, -0.03508), (-0.06779, -0.25, -0.06758), (-0.8429, 2.195, 0.0145), (-0.8429, -0.25, -0.2347), (-0.7751, 2.046, -0.03508), (-0.809, -0.25, -0.238), (-0.7099, 1.896, -0.08435), (-0.7764, -0.25, -0.2479), (-0.6498, 1.747, -0.1336), (-0.7463, -0.25, -0.2639), (-0.5971, 1.598, -0.1829), (-0.72, -0.25, -0.2855), (-0.5539, 1.448, -0.2322), (-0.6984, -0.25, -0.3119), (-0.5218, 1.299, -0.2815), (-0.6823, -0.25, -0.3419), (-0.502, 1.149, -0.3307), (-0.6724, -0.25, -0.3745), (-0.4954, 1.0, -0.4084), (-0.6691, -0.25, -0.4084), (-0.502, 1.149, -0.4612), (-0.6724, -0.25, -0.4423), (-0.5218, 1.299, -0.5141), (-0.6823, -0.25, -0.4749), (-0.5539, 1.448, -0.5669), (-0.6984, -0.25, -0.5049), (-0.5971, 1.598, -0.6197), (-0.72, -0.25, -0.5313), (-0.6498, 1.747, -0.6725), (-0.7463, -0.25, -0.5529), (-0.7099, 1.896, -0.7253), (-0.7764, -0.25, -0.5689), (-0.7751, 2.046, -0.7782), (-0.809, -0.25, -0.5788), (-0.8429, 2.195, -0.831), (-0.8429, -0.25, -0.5822), (-0.9107, 2.046, -0.7782), (-0.8768, -0.25, -0.5788), (-0.9758, 1.896, -0.7253), (-0.9093, -0.25, -0.5689), (-1.036, 1.747, -0.6725), (-0.9394, -0.25, -0.5529), (-1.089, 1.598, -0.6197), (-0.9657, -0.25, -0.5313), (-1.132, 1.448, -0.5669), (-0.9873, -0.25, -0.5049), (-1.164, 1.299, -0.5141), (-1.003, -0.25, -0.4749), (-1.184, 1.149, -0.4612), (-1.013, -0.25, -0.4423), (-1.19, 1.0, -0.4084), (-1.017, -0.25, -0.4084), (-1.184, 1.149, -0.3406), (-1.013, -0.25, -0.3745), (-1.164, 1.299, -0.2815), (-1.003, -0.25, -0.3419), (-1.132, 1.448, -0.2322), (-0.9873, -0.25, -0.3119), (-1.089, 1.598, -0.1829), (-0.9657, -0.25, -0.2855), (-1.036, 1.747, -0.1336), (-0.9394, -0.25, -0.2639), (-0.9758, 1.896, -0.08435), (-0.9093, -0.25, -0.2479), (-0.9107, 2.046, -0.03508), (-0.8768, -0.25, -0.238), (-1.686, 2.015, 0.0148), (-1.686, -0.25, -0.2347), (-1.618, 1.888, -0.03508), (-1.652, -0.25, -0.238), (-1.553, 1.761, -0.08435), (-1.619, -0.25, -0.2479), (-1.493, 1.634, -0.1336), (-1.589, -0.25, -0.2639), (-1.44, 1.507, -0.1829), (-1.563, -0.25, -0.2855), (-1.397, 1.38, -0.2322), (-1.541, -0.25, -0.3119), (-1.365, 1.254, -0.2815), (-1.525, -0.25, -0.3419), (-1.345, 1.127, -0.3406), (-1.515, -0.25, -0.3745), (-1.338, 1.0, -0.4084), (-1.512, -0.25, -0.4084), (-1.345, 1.127, -0.4612), (-1.515, -0.25, -0.4423), (-1.365, 1.254, -0.5141), (-1.525, -0.25, -0.4749), (-1.397, 1.38, -0.5669), (-1.541, -0.25, -0.5049), (-1.44, 1.507, -0.6197), (-1.563, -0.25, -0.5313), (-1.493, 1.634, -0.6725), (-1.589, -0.25, -0.5529), (-1.553, 1.761, -0.7253), (-1.619, -0.25, -0.5689), (-1.618, 1.888, -0.7782), (-1.652, -0.25, -0.5788), (-1.686, 2.014, -0.831), (-1.686, -0.25, -0.5822), (-1.754, 1.888, -0.7782), (-1.72, -0.25, -0.5788), (-1.819, 1.761, -0.7253), (-1.752, -0.25, -0.5689), (-1.879, 1.634, -0.6725), (-1.782, -0.25, -0.5529), (-1.931, 1.507, -0.6197), (-1.809, -0.25, -0.5313), (-1.975, 1.38, -0.5669), (-1.83, -0.25, -0.5049), (-2.007, 1.254, -0.5141), (-1.846, -0.25, -0.4749), (-2.027, 1.127, -0.4612), (-1.856, -0.25, -0.4423), (-2.033, 1.0, -0.4084), (-1.859, -0.25, -0.4084), (-2.027, 1.127, -0.3406), (-1.856, -0.25, -0.3745), (-2.007, 1.254, -0.2815), (-1.846, -0.25, -0.3419), (-1.975, 1.38, -0.2322), (-1.83, -0.25, -0.3119), (-1.931, 1.507, -0.1829), (-1.809, -0.25, -0.2855), (-1.879, 1.634, -0.1336), (-1.782, -0.25, -0.2639), (-1.819, 1.761, -0.08435), (-1.752, -0.25, -0.2479), (-1.754, 1.888, -0.03508), (-1.72, -0.25, -0.238), (-4.02, -1.752, -0.7925), (-3.979, -1.752, -0.765), (-3.94, -1.757, 0.7516), (-4.019, -1.752, -0.9654), (-3.864, -1.981, 0.6643), (-3.823, -1.981, 0.6528), (-3.855, -1.978, -0.6787), (-3.835, -1.978, -0.665), (-3.864, -1.982, 0.823), (-3.755, -2.008, 0.0398), (-3.753, -2.007, 0.005974), (-3.855, -1.977, -0.8202), (-3.753, -2.007, -0.02273), (-3.77, -1.979, -0.1578), (-3.916, -1.751, -0.471), (-3.88, -1.755, 0.4334), (-3.769, -1.98, 0.14), (-4.575, 2.234, 1.932), (-4.638, 1.599, 2.147), (-4.485, 0.1827, 1.728), (-4.329, -0.5812, 1.314), (-4.1, -1.312, 0.8591), (-4.606, 1.916, 2.04), (-4.407, -0.1993, 1.513), (-4.561, 0.8995, 1.981), (-3.908, -1.756, 0.5822), (-3.794, -1.981, 0.3798), (-3.915, 1.279, 0.03879), (-3.928, 1.164, -0.2273), (-3.96, 1.568, 0.5037), (-3.937, 1.466, 0.3817), (-3.952, 1.184, -0.452), (-4.327, 1.816, 1.61), (-4.618, 1.798, 2.08), (-4.173, 1.717, 1.345), (-4.065, 1.656, 1.068), (-4.089, 1.42, -1.014), (-4.48, 1.809, -1.92), (-4.189, 1.692, -1.499), (-4.005, 1.279, -0.7393), (-4.772, 1.765, -2.228), (-4.298, 1.745, -1.679), (-4.453, 1.465, -1.168), (-4.394, 0.1879, -0.949), (-4.184, 0.1993, 0.02087), (-4.195, 0.198, 0.2335), (-4.215, 0.1958, -0.1562), (-4.224, 0.1929, -0.3076), (-4.244, 0.1855, -0.5517), (-4.293, 0.1869, -0.7385), (-4.327, -0.499, -0.7448), (-4.213, -0.4969, 0.01906), (-4.198, -0.4955, 0.1858), (-4.214, -0.5003, -0.1207), (-4.219, -0.4982, -0.2402), (-4.23, -0.4984, -0.4326), (-4.248, -0.4964, -0.58), (-4.265, -1.148, -0.5359), (-4.19, -1.145, 0.01739), (-4.198, -1.145, 0.1414), (-4.189, -1.145, -0.08773), (-4.195, -1.143, -0.1775), (-4.209, -1.146, -0.3196), (-4.227, -1.147, -0.4259), (-4.775, 1.464, 1.85), (-4.614, 1.461, 1.57), (-4.456, 1.466, 1.271), (-4.36, 1.466, 1.007), (-4.276, 1.461, 0.7093), (-4.583, 0.1905, 1.453), (-4.413, 0.1916, 1.157), (-4.345, 0.1921, 0.9231), (-4.271, 0.1987, 0.72), (-4.225, 0.1964, 0.486), (-4.457, -0.497, 1.121), (-4.329, -0.4951, 0.8997), (-4.282, -0.4937, 0.7208), (-4.244, -0.4919, 0.5639), (-4.205, -0.4927, 0.3825), (-4.294, -1.157, 0.713), (-4.268, -1.153, 0.5982), (-4.242, -1.147, 0.5276), (-4.212, -1.144, 0.4167), (-4.2, -1.143, 0.2858), (-4.578, 1.466, -1.385), (-4.692, 1.467, -1.566), (-4.835, 1.468, -1.779), (-4.98, 1.469, -2.005), (-4.52, 0.1883, -1.131), (-4.64, 0.1885, -1.28), (-4.795, 0.1888, -1.468), (-4.438, -0.5007, -0.8841), (-4.546, -0.5088, -1.009), (-4.312, -1.148, -0.585), (-4.357, -1.145, -0.6468), (-4.717, 1.743, 1.711), (-4.361, -0.1556, -0.8469), (-4.199, -0.1488, 0.01997), (-4.197, -0.1488, 0.2096), (-4.214, -0.1523, -0.1385), (-4.221, -0.1526, -0.2739), (-4.237, -0.1565, -0.4922), (-4.271, -0.1547, -0.6592), (-4.52, -0.1533, 1.287), (-4.371, -0.1518, 1.028), (-4.314, -0.1508, 0.8219), (-4.258, -0.1466, 0.642), (-4.215, -0.1481, 0.4342), (-4.479, -0.1562, -1.007), (-4.593, -0.1569, -1.138), (-4.743, -0.1577, -1.258), (-4.424, 0.8266, -1.058), (-4.185, 0.8326, 0.03674), (-4.2, 0.8313, 0.3001), (-4.202, 0.8308, -0.1837), (-4.22, 0.8285, -0.3705), (-4.258, 0.8241, -0.6183), (-4.321, 0.8263, -0.832), (-4.679, 0.827, 1.651), (-4.513, 0.8265, 1.364), (-4.4, 0.8292, 1.097), (-4.315, 0.8325, 0.8633), (-4.25, 0.8289, 0.5977), (-4.549, 0.8272, -1.258), (-4.666, 0.8277, -1.423), (-4.815, 0.8283, -1.614), (-5.014, 0.8292, -1.809), (-4.09, -1.551, -0.03622), (-4.093, -1.552, 0.07817), (-4.09, -1.551, 0.01634), (-4.041, -1.782, 0.04625), (-4.039, -1.782, 0.01581), (-4.039, -1.782, -0.01002), (-4.054, -1.757, -0.1316), (-4.186, -1.551, -0.4135), (-4.154, -1.555, 0.4005), (-4.053, -1.757, 0.1365), (-4.835, 1.464, 1.943), (-4.698, 0.189, 1.566), (-4.628, -0.1548, 1.372), (-4.766, 0.8341, 1.794), (-4.185, 1.176, 0.04534), (-4.197, 1.072, -0.1942), (-4.226, 1.436, 0.4638), (-4.205, 1.344, 0.354), (-4.218, 1.09, -0.3964), (-4.556, 1.659, 1.46), (-4.817, 1.643, 1.882), (-4.417, 1.57, 1.221), (-4.32, 1.515, 0.9719), (-4.341, 1.303, -0.9017), (-4.694, 1.652, -1.717), (-4.432, 1.547, -1.339), (-4.266, 1.176, -0.655), (-4.956, 1.613, -1.995), (-4.53, 1.595, -1.501), (-1.371, -8.275, 0.1798), (-1.307, -3.238, 1.104)], [], [(257, 237, 14, 30), (247, 242, 18, 22), (204, 199, 210, 215), (237, 247, 22, 14), (262, 252, 26, 34), (323, 16, 719, 731), (252, 257, 30, 26), (128, 25, 33, 132), (267, 262, 34, 38), (130, 29, 25, 128), (272, 267, 38, 42), (132, 33, 37, 134), (227, 272, 42, 3), (134, 37, 41, 136), (165, 62, 369, 400), (136, 41, 4, 117), (73, 151, 117, 4), (284, 283, 288, 289), (10, 58, 297, 232), (630, 63, 59, 629), (448, 434, 59, 63), (964, 439, 60, 958), (633, 166, 63, 630), (473, 448, 63, 166), (374, 65, 68, 379), (439, 453, 66, 60), (453, 458, 69, 66), (176, 182, 653, 656), (656, 631, 176), (661, 662, 177), (660, 182, 181, 659), (61, 146, 116, 1), (92, 71, 384, 394), (177, 662, 663), (657, 649, 179), (179, 649, 654), (650, 652, 180), (180, 652, 651), (648, 655, 181), (181, 655, 659), (214, 537, 545, 432), (664, 178, 562), (660, 658, 182), (182, 658, 653), (422, 428, 210, 199), (334, 130, 128, 329), (339, 132, 134, 344), (344, 134, 136, 349), (349, 136, 117, 308), (290, 291, 286, 285), (154, 74, 150), (155, 156, 99), (99, 156, 157), (158, 159, 98), (98, 159, 160), (161, 162, 97), (97, 162, 163), (149, 70, 112, 152), (215, 210, 533, 538), (643, 478, 172, 629), (606, 185, 173, 602), (903, 877, 171, 174, 912, 603), (624, 484, 195, 611), (405, 612, 605, 183), (207, 196, 206, 217), (598, 490, 206, 586), (583, 204, 486, 594), (212, 201, 196, 207), (490, 497, 217, 206), (486, 493, 494, 487), (400, 384, 71, 165), (529, 1435, 1427, 207, 217, 540), (825, 502, 216, 819), (1424, 212, 207, 1427), (819, 216, 208, 816), (816, 208, 209, 817), (254, 253, 233, 234), (234, 235, 255, 254), (235, 236, 256, 255), (244, 243, 238, 239), (239, 240, 245, 244), (240, 241, 246, 245), (613, 614, 414, 413), (77, 90, 57, 8), (234, 233, 243, 244), (244, 245, 235, 234), (245, 246, 236, 235), (259, 258, 248, 249), (249, 250, 260, 259), (250, 251, 261, 260), (249, 248, 253, 254), (254, 255, 250, 249), (255, 256, 251, 250), (264, 263, 258, 259), (259, 260, 265, 264), (260, 261, 266, 265), (269, 268, 263, 264), (264, 265, 270, 269), (265, 266, 271, 270), (224, 223, 268, 269), (269, 270, 225, 224), (270, 271, 226, 225), (366, 365, 404, 403), (403, 402, 367, 366), (402, 401, 368, 367), (371, 370, 218, 219), (219, 220, 372, 371), (220, 221, 373, 372), (43, 46, 87, 86), (287, 292, 55, 52), (284, 285, 275, 274), (993, 79, 17, 991), (386, 385, 395, 396), (229, 230, 295, 294), (230, 231, 296, 295), (381, 391, 392, 382), (89, 54, 57, 90), (376, 375, 370, 371), (371, 372, 377, 376), (372, 373, 378, 377), (381, 380, 390, 391), (429, 430, 543, 542), (430, 431, 544, 543), (381, 382, 402, 403), (300, 301, 311, 310), (338, 318, 317, 337), (632, 116, 303, 634), (121, 233, 253, 129), (382, 392, 1328), (382, 1328, 393, 383), (754, 184, 876, 882, 884, 883, 909, 899, 757, 618, 898, 908, 881), (414, 614, 615, 415), (274, 275, 280, 279), (423, 424, 430, 429), (320, 319, 324, 325), (343, 333, 332, 342), (24, 28, 338, 333), (333, 338, 337, 332), (36, 32, 343, 348), (348, 343, 342, 347), (40, 36, 348, 353), (353, 348, 347, 352), (7, 40, 353, 312), (312, 353, 352, 311), (68, 95, 399, 379), (431, 432, 545, 544), (232, 545, 537, 10), (301, 302, 312, 311), (293, 288, 142, 144), (276, 277, 282, 281), (792, 791, 1160, 1161), (616, 409, 169, 608), (588, 589, 424, 423), (589, 590, 425, 424), (368, 369, 307, 306), (1460, 182, 176), (286, 287, 277, 276), (204, 215, 493, 486), (396, 395, 375, 376), (299, 300, 310, 309), (149, 152, 1392), (61, 1, 438, 444), (444, 438, 437, 445), (445, 437, 436, 446), (446, 436, 435, 447), (447, 435, 434, 448), (961, 442, 441, 962), (962, 441, 440, 963), (963, 440, 439, 964), (164, 61, 444, 469), (469, 444, 445, 470), (470, 445, 446, 471), (471, 446, 447, 472), (472, 447, 448, 473), (5, 64, 449, 443), (443, 449, 450, 442), (442, 450, 451, 441), (441, 451, 452, 440), (440, 452, 453, 439), (64, 67, 454, 449), (449, 454, 455, 450), (450, 455, 456, 451), (451, 456, 457, 452), (452, 457, 458, 453), (654, 650, 180, 179), (663, 657, 179, 177), (182, 1460, 1463, 181), (651, 648, 181, 180), (160, 161, 97, 98), (628, 170, 474, 639), (639, 474, 475, 640), (640, 475, 476, 641), (641, 476, 477, 642), (642, 477, 478, 643), (50, 141, 137, 43), (622, 482, 483, 623), (623, 483, 484, 624), (594, 486, 487, 595), (595, 487, 488, 596), (596, 488, 489, 597), (597, 489, 490, 598), (818, 213, 498, 821, 553, 536), (487, 494, 495, 488), (488, 495, 496, 489), (489, 496, 497, 490), (525, 201, 212, 528), (956, 5, 443, 960, 568, 558), (821, 498, 499, 822), (822, 499, 500, 823), (823, 500, 501, 824), (824, 501, 502, 825), (606, 190, 522, 626), (601, 580, 201, 525), (647, 631, 72, 519), (299, 298, 223, 224), (578, 599, 512, 198), (224, 225, 300, 299), (306, 307, 638, 637), (542, 543, 230, 229), (13, 78, 82, 29), (17, 79, 80, 21), (21, 80, 78, 13), (25, 81, 83, 33), (29, 82, 81, 25), (33, 83, 84, 37), (37, 84, 85, 41), (41, 85, 73, 4), (54, 89, 88, 51), (1446, 575, 508, 1441), (70, 149, 167, 164), (225, 226, 301, 300), (638, 307, 2, 627), (11, 27, 82, 78), (15, 19, 80, 79), (19, 11, 78, 80), (23, 31, 83, 81), (27, 23, 81, 82), (31, 35, 84, 83), (35, 39, 85, 84), (39, 0, 73, 85), (633, 644, 516, 166), (644, 645, 517, 516), (645, 646, 518, 517), (646, 647, 519, 518), (635, 636, 407, 406), (600, 524, 523), (600, 601, 525, 524), (523, 524, 527, 526), (524, 525, 528, 527), (541, 542, 229, 228), (543, 544, 231, 230), (626, 522, 521), (186, 602, 611, 195), (636, 637, 408, 407), (531, 532, 77, 8), (664, 661, 177, 178), (154, 155, 99, 74), (157, 158, 98, 99), (497, 552, 540, 217), (227, 3, 76, 302), (8, 539, 530), (995, 996, 239, 238), (996, 997, 240, 239), (997, 280, 281, 998), (313, 120, 145, 364), (215, 538, 548, 493), (493, 548, 549, 494), (494, 549, 550, 495), (495, 550, 551, 496), (496, 551, 552, 497), (528, 212, 1424, 1425), (209, 514, 1426, 817), (1445, 515, 1439, 1449), (1438, 526, 527, 528, 1425), (409, 638, 627, 169), (473, 166, 516, 517, 518, 519, 72, 463, 462, 461, 460, 459, 70, 164, 469, 470, 471, 472), (171, 559, 560, 174), (174, 560, 561, 175), (168, 558, 568, 479), (509, 175, 561, 575), (178, 1453, 510, 570, 562), (1442, 509, 575, 1446, 1457), (196, 576, 586, 206), (201, 580, 576, 196), (197, 933, 577), (866, 610, 903, 603, 187, 916), (586, 195, 484, 598), (594, 480, 193, 583), (932, 581, 593, 930), (595, 481, 480, 594), (596, 482, 481, 595), (597, 483, 482, 596), (598, 484, 483, 597), (601, 522, 190, 580), (578, 188, 511, 599), (600, 521, 522, 601), (1447, 1443, 1562, 1563), (413, 414, 589, 588), (414, 415, 590, 589), (394, 384, 383, 393), (366, 367, 305, 304), (416, 591, 590, 415), (999, 992, 18, 242), (551, 9, 552), (550, 9, 551), (549, 9, 550), (548, 9, 549), (538, 9, 548), (552, 9, 540), (8, 557, 539), (553, 8, 536), (8, 553, 554), (8, 554, 555), (8, 555, 556), (8, 556, 557), (8, 530, 531), (95, 75, 389, 399), (173, 630, 629, 172), (185, 633, 630, 173), (434, 643, 629, 59), (279, 278, 273, 274), (386, 396, 397, 387), (275, 276, 281, 280), (1, 628, 639, 438), (438, 639, 640, 437), (437, 640, 641, 436), (436, 641, 642, 435), (435, 642, 643, 434), (176, 631, 647, 1462), (185, 520, 1464, 644, 633), (1461, 1464, 1578, 1575), (1461, 1465, 646, 645), (1465, 1462, 647, 646), (9, 529, 540), (9, 535, 529), (532, 535, 9, 77), (114, 72, 631, 656), (950, 944, 666, 698), (422, 587, 588, 423), (667, 357, 890), (615, 616, 416, 415), (274, 273, 283, 284), (231, 232, 297, 296), (408, 409, 616, 615), (590, 591, 426, 425), (28, 12, 318, 338), (426, 203, 214, 432), (319, 124, 126, 324), (367, 368, 306, 305), (426, 432, 431, 425), (729, 723, 681, 706), (236, 237, 257, 256), (241, 242, 247, 246), (246, 247, 237, 236), (251, 252, 262, 261), (256, 257, 252, 251), (261, 262, 267, 266), (266, 267, 272, 271), (271, 272, 227, 226), (401, 400, 369, 368), (379, 399, 398, 378), (226, 227, 302, 301), (544, 545, 232, 231), (383, 384, 400, 401), (637, 638, 409, 408), (999, 242, 241, 998), (292, 287, 286, 291), (141, 283, 273, 137), (305, 306, 637, 636), (318, 328, 327, 317), (1006, 1003, 321, 322), (582, 203, 426, 591), (945, 1259, 1258, 671), (724, 1263, 1257, 682), (708, 1256, 1261, 686), (951, 947, 695, 714), (947, 948, 696, 695), (948, 949, 697, 696), (949, 950, 698, 697), (730, 726, 703, 717), (726, 727, 704, 703), (727, 728, 705, 704), (728, 729, 706, 705), (292, 297, 58, 55), (616, 608, 192, 416), (739, 733, 707, 713), (734, 1260, 1256, 708), (740, 736, 710, 718), (736, 737, 711, 710), (737, 738, 712, 711), (738, 739, 713, 712), (946, 951, 714, 691), (725, 730, 717, 693), (45, 49, 282, 277), (43, 137, 139, 46), (702, 665, 723, 729), (675, 1262, 1263, 724), (716, 699, 726, 730), (699, 700, 727, 726), (700, 701, 728, 727), (701, 702, 729, 728), (692, 716, 730, 725), (832, 421, 755), (587, 422, 199, 579), (698, 666, 733, 739), (671, 1258, 1260, 734), (714, 695, 736, 740), (695, 696, 737, 736), (696, 697, 738, 737), (697, 698, 739, 738), (481, 621, 620, 480), (289, 288, 293, 294), (294, 295, 290, 289), (295, 296, 291, 290), (669, 355, 970), (296, 297, 292, 291), (355, 356, 776, 847, 854, 849, 773, 775), (773, 849, 1246, 1213), (845, 668, 356), (146, 365, 303, 116), (359, 358, 1004, 1000), (362, 671, 734), (16, 323, 328, 20), (141, 142, 288, 283), (228, 293, 144, 119), (612, 412, 189, 605), (579, 189, 412, 587), (126, 21, 13, 122), (123, 238, 243, 125), (125, 243, 233, 121), (127, 248, 258, 131), (129, 253, 248, 127), (131, 258, 263, 133), (133, 263, 268, 135), (135, 268, 223, 118), (167, 404, 365, 146), (151, 298, 308, 117), (210, 428, 541, 533), (118, 223, 298, 151), (533, 541, 228, 119), (632, 634, 405, 183), (994, 139, 278, 995), (304, 303, 365, 366), (273, 278, 139, 137), (813, 674, 679, 715), (314, 315, 325, 324), (193, 609, 605, 189), (321, 320, 325, 326), (542, 541, 428, 429), (315, 314, 334, 335), (1005, 991, 17, 124), (335, 334, 329, 330), (340, 339, 344, 345), (345, 344, 349, 350), (350, 349, 308, 309), (309, 308, 298, 299), (193, 480, 620, 609), (579, 583, 193, 189), (583, 579, 199, 204), (88, 86, 44, 51), (410, 888, 895, 914, 905, 889, 617), (285, 286, 276, 275), (120, 534, 536, 8), (607, 619, 865, 922, 915, 485, 191), (142, 141, 50, 53), (112, 97, 163, 152), (1, 116, 632, 628), (11, 121, 129, 27), (9, 56, 90, 77), (15, 123, 125, 19), (19, 125, 121, 11), (23, 127, 131, 31), (27, 129, 127, 23), (31, 131, 133, 35), (35, 133, 135, 39), (39, 135, 118, 0), (164, 167, 146, 61), (53, 89, 90, 56), (5, 115, 147, 64), (64, 147, 148, 67), (150, 74, 94, 153), (0, 118, 151, 73), (153, 94, 67, 148), (538, 533, 119, 9), (628, 632, 183, 170), (994, 123, 15, 990), (50, 43, 86, 88), (782, 143, 54, 51, 807, 806), (184, 168, 607, 803, 900, 901, 910, 886, 885, 876), (211, 213, 818, 536, 534), (557, 825, 819, 539), (539, 819, 816, 1432, 530), (1432, 816, 817, 1428), (546, 676, 820), (553, 821, 822, 554), (554, 822, 823, 555), (555, 823, 824, 556), (556, 824, 825, 557), (1060, 1044, 1046, 1042, 1055, 1059, 1057, 411, 1053, 1052, 1062, 1050, 1051, 1041, 1056, 1058, 1054, 1049, 1045, 1043, 1061, 1047, 1048), (315, 335, 336, 316), (323, 322, 327, 328), (330, 340, 341, 331), (335, 330, 331, 336), (340, 345, 346, 341), (345, 350, 351, 346), (350, 309, 310, 351), (396, 376, 377, 397), (613, 406, 407, 614), (811, 790, 1229, 1242), (849, 854, 1247, 1246), (318, 12, 20, 328), (565, 564, 221, 220), (197, 577, 578, 198), (304, 305, 636, 635), (287, 52, 45, 277), (424, 425, 431, 430), (316, 336, 337, 317), (331, 341, 342, 332), (336, 331, 332, 337), (341, 346, 347, 342), (346, 351, 352, 347), (351, 310, 311, 352), (1360, 150, 153), (407, 408, 615, 614), (1453, 1454, 1568, 1567), (1437, 1436, 1556, 1557), (676, 546, 812), (577, 187, 188, 578), (170, 183, 605, 609), (520, 626, 1550, 1511), (1458, 1459, 1573, 1572), (181, 1463, 1455, 180), (1440, 1439, 1559, 1560), (478, 624, 611, 172), (170, 609, 620, 474), (474, 620, 621, 475), (475, 621, 622, 476), (476, 622, 623, 477), (477, 623, 624, 478), (523, 526, 1518, 1516), (185, 606, 626, 520), (188, 604, 625, 511), (1448, 1442, 1561, 1564), (1455, 1463, 1577, 1569), (1460, 176, 1466, 1574), (1438, 1437, 1557, 1558), (1454, 1451, 1565, 1568), (600, 523, 1516, 1534), (1436, 1434, 1555, 1556), (521, 600, 1534, 1514), (838, 567, 563, 184, 754, 841), (982, 202, 491, 983, 498, 213), (772, 770, 1210, 1212), (889, 905, 1082, 1077), (850, 879, 906, 896, 677, 851, 902, 911, 887, 856), (190, 606, 602, 186), (1207, 1149, 1249), (591, 416, 192, 582), (618, 421, 420, 864, 975, 869, 870), (613, 612, 405, 406), (757, 899, 1028, 1011), (403, 404, 380, 381), (602, 173, 172, 611), (205, 933, 197), (202, 932, 930, 491), (211, 200, 202, 982, 213), (1456, 1458, 1572, 1570), (1444, 513, 515, 1445), (576, 186, 195, 586), (580, 190, 186, 576), (566, 565, 220, 219), (399, 389, 388, 398), (325, 315, 316, 326), (191, 485, 833, 940, 593, 581), (612, 613, 413, 412), (9, 119, 144, 56), (56, 144, 142, 53), (706, 681, 944, 950), (682, 1257, 1259, 945), (717, 703, 947, 951), (703, 704, 948, 947), (704, 705, 949, 948), (705, 706, 950, 949), (693, 717, 951, 946), (326, 316, 317, 327), (122, 13, 29, 130), (572, 573, 506, 505), (560, 66, 69, 561), (880, 690, 410, 617, 687, 897, 907), (110, 111, 661, 664), (570, 571, 504, 503), (571, 572, 505, 504), (573, 574, 507, 506), (108, 107, 649, 657), (649, 107, 106, 654), (105, 104, 652, 650), (102, 101, 655, 648), (93, 113, 658, 660), (655, 101, 100, 659), (103, 102, 648, 651), (93, 660, 659, 100), (106, 105, 650, 654), (662, 91, 109, 663), (109, 108, 657, 663), (111, 91, 662, 661), (168, 479, 878, 913, 904, 619, 607), (837, 839, 850, 856, 855, 848, 836, 565, 566), (143, 145, 57, 54), (828, 829, 1153, 1152), (829, 830, 1154, 1153), (1442, 1448, 625, 509), (289, 290, 285, 284), (406, 405, 634, 635), (746, 749, 723, 665), (761, 765, 1202, 1198), (720, 731, 1193, 1190), (990, 15, 79, 993), (686, 1261, 689), (327, 322, 321, 326), (512, 514, 209, 981, 198), (1442, 1457, 1571, 1561), (498, 983, 984, 499), (216, 989, 208), (980, 197, 198, 981, 209, 208), (499, 984, 985), (502, 988, 989, 216), (958, 60, 66, 560), (559, 958, 560), (501, 987, 988, 502), (985, 986, 987), (500, 499, 985), (500, 985, 987, 501), (546, 547, 313, 788, 973, 812), (756, 826, 1168, 1156), (145, 120, 8, 57), (428, 422, 423, 429), (86, 87, 48, 44), (910, 901, 1030, 1032), (779, 769, 138, 354, 774, 778, 780, 781), (835, 801, 191, 581, 802, 938), (1448, 1443, 511, 625), (1465, 1461, 1575, 1579), (621, 481, 482, 622), (1452, 1455, 1569, 1566), (413, 588, 587, 412), (53, 50, 88, 89), (32, 24, 333, 343), (312, 302, 76, 7), (62, 2, 307, 369), (293, 228, 229, 294), (321, 1003, 1000, 320), (635, 634, 303, 304), (330, 329, 339, 340), (329, 128, 132, 339), (147, 370, 375, 148), (130, 334, 314, 122), (356, 357, 767, 892, 861, 978, 815, 776), (724, 682, 362, 47), (362, 1002, 722, 732), (360, 814, 673), (323, 1002, 1006, 322), (361, 360, 1003, 1006), (87, 993, 991, 48), (278, 279, 996, 995), (279, 280, 997, 996), (240, 997, 998, 241), (282, 49, 992, 999), (282, 999, 998, 281), (123, 994, 995, 238), (139, 994, 990, 46), (46, 990, 993, 87), (1006, 1002, 362, 361), (760, 140, 1580, 762), (324, 126, 122, 314), (359, 679, 674), (1005, 1004, 358, 140), (760, 138, 44, 48, 140), (1000, 1003, 360, 359), (140, 48, 991, 1005), (789, 799, 1232, 1228), (868, 687, 617, 418, 417, 920, 919, 917, 918), (567, 218, 115, 563), (851, 677, 867, 864, 420, 419, 863, 873, 874), (791, 792, 592, 427, 928), (417, 955, 1103, 1087), (896, 906, 1058, 1056), (872, 863, 419, 418, 617, 889, 894, 875, 979), (803, 607, 191, 801, 921, 871), (931, 935, 1037, 1035), (418, 419, 830, 829), (419, 420, 831, 830), (926, 774, 354, 355, 775, 972, 797, 798), (943, 942, 955, 417, 828, 827, 941), (417, 418, 829, 828), (618, 757, 923, 755, 421), (547, 534, 120, 313), (768, 954, 1252, 1208), (138, 769, 804, 805, 44), (1000, 1004, 319, 320), (124, 319, 1004, 1005), (21, 126, 124, 17), (834, 792, 1161, 1169), (788, 313, 364, 790, 811, 810), (789, 363, 783, 927, 800, 799), (363, 143, 782, 785, 787, 786, 784, 783), (928, 427, 433, 756, 791), (756, 433, 547, 546, 820, 826), (547, 433, 756, 211, 534), (790, 364, 363, 789, 808, 809), (364, 145, 143, 363), (433, 427, 200, 211, 756), (935, 931, 200, 427, 592, 934, 936, 937), (420, 421, 832, 592, 792, 834, 831), (370, 147, 115, 218), (6, 222, 959, 969, 965, 967, 957), (6, 65, 374, 222), (840, 564, 410, 690), (218, 567, 566, 219), (566, 567, 838, 929, 843, 842, 974, 837), (564, 840, 684, 966, 968, 959, 222, 221), (115, 5, 956, 558, 563), (184, 563, 558, 168), (836, 844, 976, 862, 893, 888, 410, 564, 565), (479, 568, 960, 443, 442, 961, 569), (749, 746, 1179, 1182), (772, 771, 767, 357, 683, 752, 751, 743, 742, 741, 745, 952, 744, 954, 768, 777, 770), (750, 733, 666, 747), (937, 936, 1038, 1039), (755, 923, 1034, 1010), (802, 581, 932, 202, 200, 931), (802, 931, 1035, 1016), (866, 916, 1133, 1126), (187, 603, 604, 188), (987, 986, 492, 988), (205, 197, 980), (989, 205, 980, 208), (988, 492, 205, 989), (939, 194, 916, 187, 577, 933, 585), (222, 374, 373, 221), (379, 378, 373, 374), (1009, 1029, 1017, 1021, 1033, 1007), (1036, 1008, 1018, 1010, 1019, 1013, 1007, 1033, 1015, 1020, 1040, 1016, 1035, 1037, 1039, 1038), (1014, 1012, 1013, 1019), (1012, 1014, 1028, 1031, 1024, 1025, 1023, 1022, 1026, 1027, 1032, 1030, 1029, 1009), (1012, 1009, 1007, 1013), (1014, 1019, 1010, 1034, 1011, 1028), (876, 885, 1026, 1022), (832, 755, 1010, 1018), (909, 883, 1024, 1031), (921, 801, 1015, 1033), (801, 835, 1020, 1015), (835, 938, 1040, 1020), (885, 886, 1027, 1026), (871, 921, 1033, 1021), (882, 876, 1022, 1023), (886, 910, 1032, 1027), (934, 592, 1008, 1036), (935, 937, 1039, 1037), (900, 803, 1017, 1029), (923, 757, 1011, 1034), (884, 882, 1023, 1025), (592, 832, 1018, 1008), (936, 934, 1036, 1038), (899, 909, 1031, 1028), (803, 871, 1021, 1017), (883, 884, 1025, 1024), (938, 802, 1016, 1040), (901, 900, 1029, 1030), (837, 974, 1061, 1043), (867, 677, 1041, 1051), (879, 850, 1049, 1054), (870, 869, 1052, 1053), (838, 841, 1046, 1044), (975, 864, 1050, 1062), (974, 842, 1047, 1061), (906, 879, 1054, 1058), (898, 618, 411, 1057), (908, 898, 1057, 1059), (842, 843, 1048, 1047), (864, 867, 1051, 1050), (677, 896, 1056, 1041), (839, 837, 1043, 1045), (754, 881, 1055, 1042), (618, 870, 1053, 411), (843, 929, 1060, 1048), (841, 754, 1042, 1046), (869, 975, 1062, 1052), (929, 838, 1044, 1060), (850, 839, 1045, 1049), (881, 908, 1059, 1055), (1065, 1067, 1068, 1075, 1083, 1081, 1066, 1073, 1072, 1070, 1071, 1086, 1074, 1079, 1077, 1082, 1084, 1080, 1076, 1078, 1069, 1085, 1064, 1063), (848, 855, 1067, 1065), (875, 894, 1079, 1074), (895, 888, 1076, 1080), (862, 976, 1085, 1069), (905, 914, 1084, 1082), (911, 902, 1081, 1083), (863, 872, 1071, 1070), (844, 836, 1063, 1064), (855, 856, 1068, 1067), (894, 889, 1077, 1079), (872, 979, 1086, 1071), (914, 895, 1080, 1084), (887, 911, 1083, 1075), (851, 874, 1073, 1066), (873, 863, 1070, 1072), (902, 851, 1066, 1081), (836, 848, 1065, 1063), (979, 875, 1074, 1086), (888, 893, 1078, 1076), (874, 873, 1072, 1073), (893, 862, 1069, 1078), (976, 844, 1064, 1085), (856, 887, 1075, 1068), (1098, 1099, 1087, 1103, 1101, 1102, 1100, 1104, 1108, 1106, 1110, 1105, 1109, 1107, 1088, 1091, 1090, 1093, 1095, 1094, 1089, 1092, 1097, 1096), (965, 969, 1110, 1106), (967, 965, 1106, 1108), (907, 897, 1094, 1095), (687, 868, 1092, 1089), (690, 880, 1093, 1090), (918, 917, 1096, 1097), (840, 690, 1090, 1091), (966, 684, 1088, 1107), (968, 966, 1107, 1109), (880, 907, 1095, 1093), (919, 920, 1099, 1098), (868, 918, 1097, 1092), (955, 942, 1101, 1103), (942, 943, 1102, 1101), (684, 840, 1091, 1088), (920, 417, 1087, 1099), (957, 967, 1108, 1104), (943, 941, 1100, 1102), (969, 959, 1105, 1110), (897, 687, 1089, 1094), (959, 968, 1109, 1105), (941, 957, 1104, 1100), (917, 919, 1098, 1096), (1126, 1133, 1112, 1137, 1120, 1136, 1113, 1117, 1147, 1146, 1145, 1144, 1116, 1135, 1121, 1138, 1124, 1115, 1132, 1134, 1125, 1123, 1130, 1131, 1128, 1114, 1119, 1140, 1141, 1142, 1143, 1139, 1118, 1111, 1127, 1129, 1122), (963, 964, 1143, 1142), (569, 961, 1140, 1119), (986, 985, 1146, 1147), (491, 930, 1135, 1116), (961, 962, 1141, 1140), (922, 865, 1125, 1134), (940, 833, 1124, 1138), (205, 492, 1117, 1113), (619, 904, 1130, 1123), (833, 485, 1115, 1124), (984, 983, 1144, 1145), (878, 479, 1114, 1128), (585, 933, 1136, 1120), (877, 903, 1129, 1127), (983, 491, 1116, 1144), (916, 194, 1112, 1133), (915, 922, 1134, 1132), (964, 958, 1139, 1143), (492, 986, 1147, 1117), (913, 878, 1128, 1131), (559, 171, 1111, 1118), (962, 963, 1142, 1141), (933, 205, 1113, 1136), (610, 866, 1126, 1122), (194, 939, 1137, 1112), (985, 984, 1145, 1146), (485, 915, 1132, 1115), (930, 593, 1121, 1135), (593, 940, 1138, 1121), (958, 559, 1118, 1139), (865, 619, 1123, 1125), (903, 610, 1122, 1129), (904, 913, 1131, 1130), (939, 585, 1120, 1137), (171, 877, 1127, 1111), (479, 569, 1119, 1114), (827, 828, 1152, 1151), (1153, 1154, 1165, 1166, 1164), (1162, 1163, 1158, 1157), (1152, 1153, 1164, 1163), (820, 676, 1155, 1167), (826, 820, 1167, 1168), (1165, 1154, 1150, 1167, 1155), (791, 756, 1156, 1160), (1208, 1158, 1216), (830, 831, 1150, 1154), (1183, 1180, 1187, 1181, 1182, 1179, 1178, 1173, 1176, 1186, 1177, 1172, 1174, 1175, 1184, 1185, 1171), (747, 953, 1187, 1180), (952, 745, 1177, 1186), (744, 952, 1186, 1176), (750, 747, 1180, 1183), (683, 750, 1183, 1171), (741, 742, 1174, 1172), (953, 748, 1181, 1187), (752, 683, 1171, 1185), (742, 743, 1175, 1174), (743, 751, 1184, 1175), (748, 749, 1182, 1181), (745, 741, 1172, 1177), (751, 752, 1185, 1184), (1190, 1193, 1189, 1191, 1194, 1192, 1195, 1188), (1001, 680, 1188, 1195), (722, 1001, 1195, 1192), (721, 732, 1194, 1191), (732, 722, 1192, 1194), (680, 720, 1190, 1188), (731, 719, 1189, 1193), (1203, 1199, 1197, 1200, 1201, 1196, 1198, 1202), (763, 764, 1201, 1200), (764, 758, 1196, 1201), (759, 763, 1200, 1197), (766, 762, 1199, 1203), (758, 761, 1198, 1196), (765, 766, 1203, 1202), (762, 1580, 759, 1197, 1199), (1218, 1224, 1221, 1209), (1250, 1251, 1222, 1214), (778, 774, 1214, 1217), (926, 798, 1231, 1250), (1235, 1237, 51, 44), (804, 769, 1209, 1234), (786, 787, 1226, 1225), (815, 978, 1255, 1244), (769, 779, 1218, 1209), (847, 776, 1215, 1245), (799, 800, 1233, 1232), (774, 926, 1250, 1214), (927, 783, 1222, 1251), (788, 810, 1241, 1227), (861, 892, 1249, 1248), (807, 51, 1237), (777, 768, 1208, 1216), (784, 786, 1225, 1223), (806, 807, 1237, 1236), (798, 797, 1230, 1231), (785, 782, 1221, 1224), (782, 806, 1236, 1221), (973, 788, 1227, 1254), (812, 973, 1254, 1243), (790, 809, 1239, 1229), (787, 785, 1224, 1226), (770, 777, 1216, 1210), (892, 767, 1207, 1249), (781, 780, 1219, 1220), (780, 778, 1217, 1219), (810, 811, 1242, 1241), (776, 815, 1244, 1215), (809, 808, 1238, 1239), (797, 972, 1253, 1230), (854, 847, 1245, 1247), (978, 861, 1248, 1255), (767, 771, 1211, 1207), (808, 789, 1228, 1238), (771, 772, 1212, 1211), (783, 784, 1223, 1222), (779, 781, 1220, 1218), (800, 927, 1251, 1233), (805, 804, 1234, 1235), (676, 812, 1243, 1155), (1159, 1149, 1164, 1166, 1148), (1178, 1157, 1173), (954, 744, 1176, 1252), (1236, 1237, 1235, 1234), (1221, 1236, 1234, 1209), (1220, 1226, 1224, 1218), (1222, 1223, 1217, 1214), (1219, 1225, 1226, 1220), (1223, 1225, 1219, 1217), (1231, 1233, 1251, 1250), (1230, 1232, 1233, 1231), (44, 805, 1235), (562, 570, 503, 96), (575, 561, 69, 508), (562, 96, 110, 664), (658, 113, 114, 653), (656, 653, 114), (652, 104, 103, 651), (691, 714, 740), (688, 667, 673, 814), (1258, 691, 735, 1260), (1263, 725, 693, 1257), (1257, 693, 946, 1259), (1261, 694, 689), (1256, 709, 694, 1261), (1260, 735, 709, 1256), (1259, 946, 691, 1258), (1262, 692, 725, 1263), (740, 718, 735, 691), (1158, 1163, 1164, 1149), (1160, 1156, 1168, 1167, 1150, 1169, 1161), (831, 834, 1169, 1150), (1152, 1163, 1162, 1151), (584, 827, 1151), (1247, 1204, 1246), (775, 773, 1213, 1206), (972, 775, 1206, 1253), (1253, 1228, 1232, 1230), (463, 72, 114, 113, 93, 100, 101, 102, 103, 104, 105, 106, 107, 108, 109, 91, 111, 110, 96, 468, 467, 466, 465, 464, 94, 74, 99, 98, 97, 112, 70, 459, 460, 461, 462), (509, 625, 604, 175), (174, 175, 604, 603, 912), (468, 96, 503, 504, 505, 506, 507, 1441, 508, 69, 458, 457, 456, 455, 454, 67, 94, 464, 465, 466, 467), (1294, 75, 1264, 1295), (1266, 1268, 1269, 1267), (1268, 1270, 1271, 1269), (1270, 1272, 1273, 1271), (1272, 1274, 1275, 1273), (1274, 1276, 1277, 1275), (1276, 1278, 1279, 1277), (1278, 1280, 1281, 1279), (1280, 1282, 1283, 1281), (1282, 1284, 1285, 1283), (1284, 1286, 1287, 1285), (1286, 1288, 1289, 1287), (1288, 1290, 1291, 1289), (1290, 1292, 1293, 1291), (1292, 1294, 1295, 1293), (1296, 1298, 1299, 1297), (1298, 1300, 1301, 1299), (1300, 1302, 1303, 1301), (1302, 1304, 1305, 1303), (1304, 1306, 1307, 1305), (1306, 1308, 1309, 1307), (1308, 1310, 1311, 1309), (1310, 1312, 1313, 1311), (1312, 1314, 1315, 1313), (1314, 1316, 1317, 1315), (1316, 1318, 1319, 1317), (1318, 1320, 1321, 1319), (1320, 1322, 1323, 1321), (1322, 1324, 1325, 1323), (1324, 1326, 1327, 1325), (1326, 1328, 1329, 1327), (1328, 1330, 1331, 1329), (1330, 1332, 1333, 1331), (1332, 1334, 1335, 1333), (1334, 1336, 1337, 1335), (1336, 1338, 1339, 1337), (1338, 1340, 1341, 1339), (1340, 1342, 1343, 1341), (1342, 1344, 1345, 1343), (1344, 1346, 1347, 1345), (1346, 1348, 1349, 1347), (1348, 1350, 1351, 1349), (1350, 1352, 1353, 1351), (1352, 1354, 1355, 1353), (1354, 1356, 1357, 1355), (1299, 1301, 1303, 1305, 1307, 1309, 1311, 1313, 1315, 1317, 1319, 1321, 1323, 1325, 1327, 1329, 1331, 1333, 1335, 1337, 1339, 1341, 1343, 1345, 1347, 1349, 1351, 1353, 1355, 1357, 1359, 1297), (1358, 1296, 1297, 1359), (1356, 1358, 1359, 1357), (1360, 1362, 1363, 1361), (1362, 1364, 1365, 1363), (1364, 1366, 1367, 1365), (1366, 1368, 1369, 1367), (1368, 1370, 1371, 1369), (1370, 1372, 1373, 1371), (1372, 1374, 1375, 1373), (1374, 1376, 1377, 1375), (1376, 1378, 1379, 1377), (1378, 1380, 1381, 1379), (1380, 1382, 1383, 1381), (1382, 1384, 1385, 1383), (1384, 1386, 1387, 1385), (1386, 1388, 1389, 1387), (1388, 1390, 1391, 1389), (1390, 1392, 1393, 1391), (1392, 1394, 1395, 1393), (1394, 1396, 1397, 1395), (1396, 1398, 1399, 1397), (1398, 1400, 1401, 1399), (1400, 1402, 1403, 1401), (1402, 1404, 1405, 1403), (1404, 1406, 1407, 1405), (1406, 1408, 1409, 1407), (1408, 1410, 1411, 1409), (1410, 1412, 1413, 1411), (1412, 1414, 1415, 1413), (1414, 1416, 1417, 1415), (1416, 1418, 1419, 1417), (1418, 1420, 1421, 1419), (1363, 1365, 1367, 1369, 1371, 1373, 1375, 1377, 1379, 1381, 1383, 1385, 1387, 1389, 1391, 1393, 1395, 1397, 1399, 1401, 1403, 1405, 1407, 1409, 1411, 1413, 1415, 1417, 1419, 1421, 1423, 1361), (1422, 1360, 1361, 1423), (1420, 1422, 1423, 1421), (1264, 1265, 1267, 1269, 1271, 1273, 1275, 1277, 1279, 1281, 1283, 1285, 1287, 1289, 1291, 1293, 1295), (92, 1266, 1267, 1265), (380, 149, 1392, 390), (149, 380, 404, 167), (395, 153, 148, 375), (385, 1360, 153, 395), (382, 383, 401, 402), (393, 1328, 1326), (1296, 388, 1298), (390, 1392, 1390), (1374, 1346, 1344, 1376), (1400, 161, 1402), (159, 158, 1408), (1266, 1326, 1324, 1268), (1268, 1324, 1322, 1270), (1270, 1322, 1320, 1272), (1272, 1320, 1318, 1274), (1274, 1318, 1316, 1276), (1276, 1316, 1314, 1278), (1278, 1314, 1312, 1280), (1310, 1282, 1280, 1312), (1298, 1294, 1292, 1300), (1300, 1292, 1290, 1302), (1302, 1290, 1288, 1304), (1304, 1288, 1286, 1306), (1306, 1286, 1284, 1308), (1308, 1284, 1282, 1310), (1330, 1390, 1388, 1332), (1332, 1388, 1386, 1334), (1334, 1386, 1384, 1336), (1336, 1384, 1382, 1338), (1338, 1382, 1380, 1340), (1340, 1380, 1378, 1342), (1342, 1378, 1376, 1344), (1372, 1348, 1346, 1374), (1370, 1350, 1348, 1372), (1368, 1352, 1350, 1370), (1366, 1354, 1352, 1368), (1364, 1356, 1354, 1366), (1362, 1358, 1356, 1364), (385, 1362, 1360), (397, 377, 378, 398), (387, 397, 1296), (1296, 397, 398, 388), (150, 1360, 1422, 154), (154, 1422, 1420, 155), (155, 1420, 1418, 156), (157, 156, 1416, 1414), (1408, 158, 1410), (157, 1414, 1412), (158, 157, 1412, 1410), (156, 1418, 1416), (152, 1394, 1392), (162, 161, 1400, 1398), (161, 160, 1404, 1402), (160, 159, 1406, 1404), (159, 1408, 1406), (163, 1396, 1394, 152), (162, 1398, 1396, 163), (392, 391, 1330, 1328), (391, 390, 1390, 1330), (394, 1266, 92), (394, 393, 1326, 1266), (389, 75, 1294), (388, 389, 1294, 1298), (387, 1296, 1358, 386), (386, 1358, 1362, 385), (574, 1456, 1570, 1519), (1433, 1440, 1560, 1554), (1464, 520, 1511, 1578), (1430, 1424, 1427, 1435), (817, 1426, 1429, 1428), (1439, 515, 1503, 1559), (1449, 1439, 1440, 1450), (1425, 1424, 1430, 1431), (1438, 1425, 1431, 1437), (530, 1432, 1428, 531), (535, 1430, 1435, 529), (1429, 1450, 1440, 1433, 532, 531), (1428, 1429, 531), (1431, 1430, 535), (1434, 1436, 532), (1433, 1434, 532), (1436, 1437, 1431, 535, 532), (1462, 1465, 1579, 1576), (515, 513, 1498, 1503), (1451, 1452, 1566, 1565), (1464, 1461, 645, 644), (574, 1446, 1441, 507), (599, 1447, 1444, 512), (514, 1445, 1449, 1426), (626, 521, 1514, 1550), (599, 511, 1443, 1447), (512, 1444, 1445, 514), (1463, 1460, 1574, 1577), (510, 1453, 1567, 1492), (1426, 1449, 1450, 1429), (1444, 1447, 513), (180, 1455, 1452, 179), (178, 1454, 1453), (179, 1452, 1451, 177), (177, 1451, 1454, 178), (1459, 1458, 572, 571), (574, 1457, 1446), (1458, 1456, 573, 572), (570, 510, 1459, 571), (1456, 574, 573), (1443, 1448, 1564, 1562), (1457, 574, 1519, 1571), (176, 1462, 1576, 1466), (526, 1438, 1558, 1518), (1434, 1433, 1554, 1555), (513, 1447, 1563, 1498), (1459, 510, 1492, 1573), (1538, 1470, 1468, 1536), (1539, 1471, 1470, 1538), (1540, 1472, 1471, 1539), (1536, 1468, 1469, 1537), (1521, 1523, 1477, 1475), (1523, 1524, 1478, 1477), (1524, 1525, 1479, 1478), (1522, 1521, 1475, 1476), (1480, 1487, 1486, 1479), (1477, 1478, 1485, 1484), (1478, 1479, 1486, 1485), (1476, 1475, 1482, 1483), (1537, 1469, 1497, 1546), (1531, 1522, 1476, 1502), (1502, 1476, 1483, 1507), (1543, 1494, 1493, 1542), (1544, 1495, 1494, 1543), (1545, 1496, 1495, 1544), (1546, 1497, 1496, 1545), (1547, 1512, 1467, 1535), (1563, 1527, 1498), (1527, 1528, 1499, 1498), (1528, 1529, 1500, 1499), (1529, 1530, 1501, 1500), (1530, 1531, 1502, 1501), (1520, 1532, 1515, 1474), (1498, 1499, 1504, 1503), (1499, 1500, 1505, 1504), (1500, 1501, 1506, 1505), (1501, 1502, 1507, 1506), (1474, 1515, 1517, 1481), (1515, 1516, 1518, 1517), (1532, 1533, 1516, 1515), (1480, 1526, 1520, 1474), (1548, 1513, 1512, 1547), (1549, 1514, 1513, 1548), (1482, 1484, 1551, 1553), (1483, 1482, 1553, 1552), (1492, 1491, 1573), (1491, 1490, 1572, 1573), (1490, 1489, 1570, 1572), (1489, 1488, 1519, 1570), (1521, 1468, 1470, 1523), (1523, 1470, 1471, 1524), (1524, 1471, 1472, 1525), (1522, 1469, 1468, 1521), (1531, 1497, 1469, 1522), (1563, 1562, 1493, 1527), (1527, 1493, 1494, 1528), (1528, 1494, 1495, 1529), (1529, 1495, 1496, 1530), (1530, 1496, 1497, 1531), (1520, 1467, 1512, 1532), (1532, 1512, 1513, 1533), (1533, 1513, 1514, 1534), (1526, 1473, 1467, 1520), (1503, 1504, 1505, 1506, 1507, 1483, 1552, 1559), (1525, 1526, 1480, 1479), (1525, 1472, 1473, 1526), (1566, 1538, 1536, 1565), (1569, 1539, 1538, 1566), (1565, 1536, 1537, 1568), (1568, 1537, 1546, 1492, 1567), (1489, 1543, 1542, 1488), (1490, 1544, 1543, 1489), (1491, 1545, 1544, 1490), (1492, 1546, 1545, 1491), (1508, 1547, 1535, 1466), (1509, 1548, 1547, 1508), (1510, 1549, 1548, 1509), (1511, 1550, 1549, 1510), (1487, 1480, 1474, 1481), (1475, 1477, 1484, 1482), (1473, 1541, 1535, 1467), (1541, 1473, 1472, 1540), (1549, 1550, 1514), (1533, 1534, 1516), (1553, 1551, 1556, 1555), (1552, 1553, 1555, 1554), (1551, 1558, 1557, 1556), (1484, 1485, 1486, 1487, 1481, 1517, 1518, 1558, 1551), (1559, 1552, 1554, 1560), (1488, 1561, 1571, 1519), (1488, 1542, 1564, 1561), (1542, 1493, 1562, 1564), (1574, 1541, 1540, 1577), (1541, 1574, 1466, 1535), (1508, 1466, 1576), (1510, 1509, 1579, 1575), (1511, 1510, 1575, 1578), (1509, 1508, 1576, 1579), (1577, 1540, 1539, 1569), (359, 853, 679), (360, 673, 846), (359, 360, 858, 853), (360, 846, 858), (360, 361, 860, 977), (361, 672, 891), (814, 360, 977), (361, 891, 860), (853, 859, 715, 679), (858, 890, 859, 853), (846, 667, 890, 858), (718, 672, 735), (672, 685, 891), (667, 846, 673), (688, 814, 977), (685, 688, 977, 860), (685, 860, 891), (694, 672, 689), (709, 672, 694), (735, 672, 709), (710, 672, 718), (707, 685, 713), (713, 685, 712), (685, 672, 711, 712), (672, 710, 711), (359, 674, 971), (358, 359, 971, 795), (358, 795, 796), (355, 354, 794, 793), (355, 793, 970), (794, 354, 924), (354, 670, 924), (668, 971, 674, 813), (925, 924, 670), (845, 795, 971, 668), (857, 796, 795, 845), (852, 796, 857), (678, 796, 852), (794, 924, 925, 796), (669, 796, 678), (970, 796, 669), (970, 793, 796), (793, 794, 796), (678, 355, 669), (857, 845, 356), (852, 356, 355, 678), (852, 857, 356), (356, 668, 813), (890, 357, 859), (859, 357, 715), (357, 356, 813, 715), (357, 667, 688), (357, 688, 685), (750, 683, 707, 733), (683, 357, 685, 707), (953, 747, 666, 944), (748, 953, 944, 681), (749, 748, 681, 723), (675, 724, 47), (362, 945, 671), (682, 945, 362), (361, 362, 708, 686), (362, 734, 708), (361, 686, 689), (672, 361, 689), (1002, 1001, 722), (47, 362, 732, 721), (1002, 720, 680, 1001), (1002, 323, 731, 720), (140, 358, 764, 763), (753, 670, 765, 761), (753, 925, 670), (753, 358, 796, 925), (358, 753, 761, 758), (1580, 140, 763, 759), (358, 758, 764), (670, 354, 138), (766, 138, 760, 762), (670, 138, 766, 765), (1206, 1238, 1228, 1253), (1204, 1229, 1239), (1204, 1242, 1229), (1241, 1242, 1204), (1227, 1241, 1204), (1243, 1254, 1204), (1254, 1227, 1204), (1159, 1170, 1245, 1215), (1246, 1204, 1238, 1213), (1213, 1238, 1206), (1204, 1239, 1238), (1245, 1581, 1204, 1247), (1155, 1243, 1204), (1155, 1205, 1165), (1166, 1165, 1205, 1240, 1148), (1170, 1159, 1148), (1245, 1170, 1240, 1205, 1581), (1249, 1149, 1248), (1159, 1215, 1244), (1149, 1159, 1255, 1248), (1159, 1244, 1255), (1211, 1149, 1207), (1212, 1149, 1211), (1158, 1149, 1212, 1210), (1158, 1210, 1216), (1158, 1208, 1252), (1157, 1158, 1252, 1176), (1157, 1176, 1173), (1148, 1240, 1170), (1581, 1205, 1155), (1581, 1155, 1204)])
me_cube.use_remesh_preserve_volume = False
me_cube.use_remesh_preserve_attributes = False
me_cube.use_mirror_vertex_groups = False
me_cube.update()

# ---- objects
ob_cube = bpy.data.objects.new('Cube', me_cube)
ob_lamp = bpy.data.objects.new('Lamp', light_lamp)
ob_camera = bpy.data.objects.new('Camera', cam_camera)

# ---- transforms, parenting, visibility, modifiers, constraints
ob_cube.location = (0.0, 4.0, 0.0)
ob_cube.lineart.crease_threshold = 0.0
_m = ob_cube.modifiers.new('Mirror', 'MIRROR')
_m.merge_threshold = 0.002
ob_lamp.location = (4.076, 1.005, 5.904)
ob_lamp.rotation_euler = (0.6503, 0.05522, 1.866)
ob_lamp.lock_rotations_4d = False
ob_lamp.empty_display_type = 'ARROWS'
ob_lamp.color = (0.0, 0.0, 0.0, 0.0)
ob_lamp.lineart.crease_threshold = 0.0
ob_camera.location = (7.481, -6.508, 5.344)
ob_camera.rotation_euler = (1.109, 0.01082, 0.8149)
ob_camera.lock_rotations_4d = False
ob_camera.empty_display_type = 'ARROWS'
ob_camera.color = (0.0, 0.0, 0.0, 0.0)
ob_camera.display_type = 'WIRE'
ob_camera.lineart.crease_threshold = 0.0

# ---- collection membership
col_collection_1.objects.link(ob_cube)
col_collection_1.objects.link(ob_lamp)
col_collection_1.objects.link(ob_camera)

# ---- scene / render settings (as saved in the file)
scene.camera = ob_camera
scene.frame_start = 1; scene.frame_end = 250; scene.frame_set(3)
scene.render.engine = 'BLENDER_EEVEE_NEXT'
scene.render.resolution_percentage = 50
scene.render.dither_intensity = 0.0
scene.cycles.use_denoising = False
scene.cycles.samples = 10
scene.cycles.sampling_pattern = 'TABULATED_SOBOL'
scene.cycles.light_sampling_threshold = 0.0
scene.cycles.use_adaptive_sampling = False
scene.cycles.use_light_tree = False
scene.cycles.blur_glossy = 0.0
scene.cycles.volume_bounces = 1
scene.cycles.pixel_filter_type = 'GAUSSIAN'
scene.cycles.sample_clamp_indirect = 0.0
scene.view_settings.view_transform = 'Standard'
bpy.context.view_layer.update()
